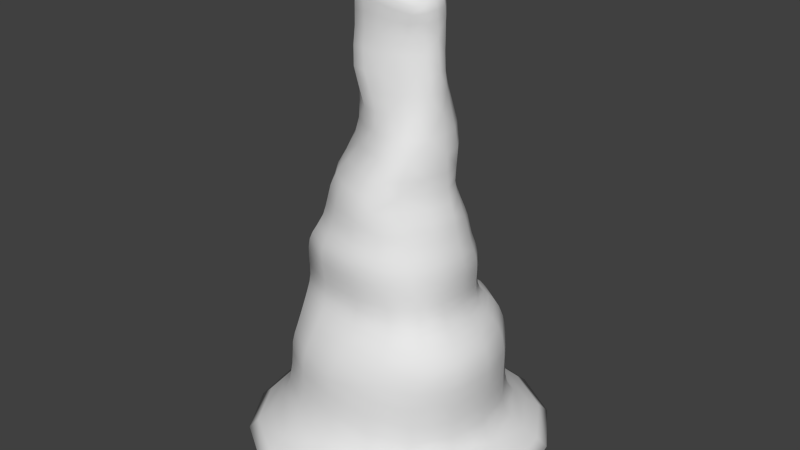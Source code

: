 # Source: Stalag1.blend  (saved by Blender 2.71.0; exported with 4.5.12 LTS)
import bpy
from mathutils import Matrix  # noqa: F401  (used for matrix-valued properties, if any)

bpy.ops.wm.read_factory_settings(use_empty=True)
scene = bpy.context.scene
scene.name = 'Scene'

# ---- collections
col_collection_1 = bpy.data.collections.new('Collection 1'); scene.collection.children.link(col_collection_1)

# ---- world
world_world = bpy.data.worlds.new('World'); scene.world = world_world
world_world.color = (0.05088, 0.05088, 0.05088)
world_world.use_sun_shadow = False
world_world.sun_shadow_jitter_overblur = 0.0
world_world.cycles.sampling_method = 'MANUAL'
world_world.cycles.sample_map_resolution = 256

# ---- meshes
me_cube_002 = bpy.data.meshes.new('Cube.002')
me_cube_002.from_pydata([(0.4641, 0.185, -0.4345), (0.5047, -0.1908, -0.4329), (0.5172, -0.2058, -0.5715), (0.4941, 0.2001, -0.5715), (0.7148, -0.3024, -1.102), (0.7148, 0.2966, -1.102), (0.5968, 0.2536, -1.013), (0.5968, -0.2593, -1.013), (0.246, -0.4413, -0.425), (-0.1786, -0.4413, -0.425), (-0.1994, -0.4764, -0.5222), (0.2297, -0.4764, -0.5393), (-0.3011, -0.7193, -1.102), (0.2979, -0.7193, -1.102), (0.2548, -0.6013, -1.004), (-0.2581, -0.6013, -0.9886), (-0.3818, -0.3831, -1.156), (-0.3818, 0.3774, -1.156), (0.3786, 0.3774, -1.156), (0.3786, -0.3831, -1.156), (-0.3438, -0.146, 0.08092), (-0.3356, 0.1403, 0.08092), (-0.3571, 0.1482, 0.01104), (-0.3789, -0.154, 0.01104), (-0.1406, -0.317, 0.1568), (0.1272, -0.3253, 0.1568), (0.1021, -0.318, 0.258), (-0.1329, -0.2967, 0.258), (-0.1447, 0.3301, 0.08092), (0.1415, 0.2906, 0.06472), (0.1495, 0.3094, -0.02473), (-0.1556, 0.3396, 0.01104), (0.3324, 0.1008, 0.06472), (0.3323, -0.146, 0.08092), (0.3537, -0.154, 0.01104), (0.351, 0.1181, -0.02473), (0.1415, -0.3368, 0.08092), (-0.153, -0.3368, 0.08092), (-0.1747, -0.3554, 0.01104), (0.1549, -0.3554, 0.01104), (0.3105, -0.141, 0.1568), (0.314, 0.08774, 0.1532), (0.2793, 0.07465, 0.258), (0.2731, -0.138, 0.258), (0.1308, 0.272, 0.1532), (-0.1398, 0.3195, 0.1568), (-0.1369, 0.3127, 0.258), (0.1069, 0.255, 0.258), (-0.324, 0.1353, 0.1568), (-0.3248, -0.1328, 0.1568), (-0.3146, -0.1167, 0.258), (-0.3172, 0.1324, 0.258), (-0.1713, -0.3518, -0.1812), (0.21, -0.3518, -0.1812), (0.1817, -0.3592, -0.07738), (-0.182, -0.3592, -0.07738), (0.3784, -0.1524, -0.1812), (0.3473, 0.1467, -0.224), (0.3547, 0.1412, -0.1239), (0.37, -0.1556, -0.07738), (0.1479, 0.3115, -0.224), (-0.1845, 0.3115, -0.1812), (-0.1707, 0.3258, -0.07738), (0.1511, 0.3172, -0.1239), (-0.3839, 0.1467, -0.1812), (-0.4018, -0.1524, -0.1812), (-0.4009, -0.1556, -0.07738), (-0.3743, 0.1498, -0.07738), (-0.1672, -0.3982, -0.3427), (0.2439, -0.3982, -0.3427), (0.2291, -0.3627, -0.2697), (-0.1648, -0.3627, -0.2697), (0.4504, -0.1723, -0.343), (0.4068, 0.1666, -0.3576), (0.361, 0.1514, -0.302), (0.4005, -0.1571, -0.2697), (0.1678, 0.3861, -0.3576), (-0.1924, 0.3861, -0.343), (-0.192, 0.3286, -0.2697), (0.1526, 0.3286, -0.302), (-0.4183, 0.1666, -0.343), (-0.4256, -0.1723, -0.343), (-0.4074, -0.1571, -0.2697), (-0.3976, 0.1514, -0.2697), (-0.4882, -0.2114, -0.6439), (-0.4848, 0.2057, -0.6439), (-0.5066, 0.2136, -0.8002), (-0.5068, -0.2194, -0.8002), (-0.2067, 0.4937, -0.6702), (0.2069, 0.4937, -0.7295), (0.2149, 0.5023, -0.8837), (-0.2179, 0.5023, -0.8259), (0.4902, 0.2057, -0.7626), (0.4953, -0.2114, -0.7626), (0.5035, -0.2194, -0.9159), (0.5035, 0.2136, -0.9159), (0.2121, -0.4895, -0.7083), (-0.2102, -0.4895, -0.649), (-0.2181, -0.508, -0.8198), (0.2149, -0.508, -0.8775), (0.2979, 0.7136, -1.102), (-0.3011, 0.7136, -1.102), (-0.2581, 0.5955, -0.9886), (0.2548, 0.5955, -1.004), (-0.1902, 0.4613, -0.4329), (0.1863, 0.4613, -0.4345), (0.2013, 0.5003, -0.5619), (-0.1968, 0.5003, -0.5448), (-0.718, 0.2966, -1.102), (-0.718, -0.3024, -1.102), (-0.6, -0.2593, -0.9817), (-0.6, 0.2536, -0.9817), (-0.4484, -0.1908, -0.4329), (-0.4407, 0.185, -0.4329), (-0.4675, 0.2001, -0.5373), (-0.4752, -0.2058, -0.5373), (0.1086, 0.1094, 1.214), (0.06137, 0.01178, 1.213), (-0.06459, 0.009687, 1.246), (-0.1118, -0.0991, 1.248), (0.1086, -0.08528, 1.196), (-0.1118, 0.1073, 1.247), (-0.07176, -0.2408, 0.3985), (0.1155, -0.2736, 0.3985), (0.1381, -0.1828, 0.5725), (-0.005697, -0.1779, 0.5725), (-0.04007, -0.1634, 0.7545), (0.1099, -0.128, 0.7545), (0.06387, -0.1219, 0.9328), (-0.09117, -0.147, 0.9328), (-0.08917, -0.1402, 1.096), (0.05912, -0.1208, 1.078), (0.07383, -0.1265, 1.172), (-0.07705, -0.1503, 1.203), (0.2529, -0.1246, 0.3985), (0.2573, 0.08888, 0.3985), (0.2391, 0.0961, 0.5725), (0.2376, -0.08611, 0.5725), (0.2099, -0.04953, 0.7545), (0.2097, 0.07313, 0.7545), (0.1952, 0.06923, 0.9328), (0.1793, -0.04399, 0.9328), (0.1702, -0.04689, 1.073), (0.1861, 0.0809, 1.074), (0.1744, 0.07616, 1.165), (0.1744, -0.04858, 1.15), (0.1005, 0.253, 0.3985), (-0.1247, 0.2844, 0.3985), (-0.1049, 0.2382, 0.5725), (0.1017, 0.233, 0.5725), (0.08896, 0.1879, 0.7545), (-0.09218, 0.2071, 0.7545), (-0.07481, 0.1992, 0.9328), (0.0789, 0.1795, 0.9328), (0.07502, 0.1891, 1.068), (-0.07093, 0.1915, 1.084), (-0.07705, 0.1732, 1.191), (0.07383, 0.1732, 1.175), (-0.2888, 0.1202, 0.3985), (-0.2552, -0.09184, 0.3985), (-0.1812, -0.08205, 0.5725), (-0.2426, 0.1005, 0.5725), (-0.2128, 0.0877, 0.7545), (-0.1815, -0.08961, 0.7545), (-0.2083, -0.0737, 0.9328), (-0.1911, 0.08432, 0.9328), (-0.182, 0.08045, 1.096), (-0.2003, -0.06924, 1.096), (-0.1776, -0.07601, 1.212), (-0.1776, 0.07257, 1.212), (0.5192, -0.002873, -0.4333), (0.5195, -0.1991, -0.494), (0.5447, -0.002873, -0.5715), (0.4855, 0.1934, -0.4944), (0.7735, -0.002873, -1.106), (0.6633, 0.2802, -1.06), (0.6395, -0.002873, -1.013), (0.6633, -0.2859, -1.06), (0.03528, -0.4726, -0.421), (-0.1886, -0.4607, -0.4721), (0.01197, -0.5103, -0.5189), (0.2399, -0.4607, -0.4764), (-0.001611, -0.778, -1.106), (0.2815, -0.6678, -1.058), (-0.001611, -0.644, -0.9959), (-0.2847, -0.6678, -1.054), (-0.4166, -0.002873, -1.163), (-0.001611, 0.4121, -1.163), (0.4133, -0.002873, -1.163), (-0.001611, -0.4178, -1.163), (-0.3615, -0.002873, 0.08092), (-0.3461, 0.1445, 0.04677), (-0.3863, -0.002873, 0.01104), (-0.361, -0.1502, 0.04677), (-0.004138, -0.3462, 0.1568), (0.116, -0.3228, 0.2034), (-0.007175, -0.335, 0.258), (-0.138, -0.3072, 0.2034), (-0.001611, 0.3436, 0.07687), (0.1457, 0.2981, 0.02123), (-0.002342, 0.3522, 0.002101), (-0.1497, 0.3371, 0.04677), (0.3562, -0.01273, 0.07687), (0.3428, -0.1502, 0.04677), (0.3768, -0.01042, 0.002101), (0.3422, 0.1055, 0.02123), (-0.00367, -0.3607, 0.08092), (-0.1639, -0.3466, 0.04677), (-0.003028, -0.3806, 0.01104), (0.1471, -0.3466, 0.04677), (0.3385, -0.01476, 0.1559), (0.3013, 0.07827, 0.2025), (0.3096, -0.01728, 0.258), (0.2953, -0.14, 0.2034), (-0.003062, 0.3307, 0.1559), (-0.1388, 0.3172, 0.2034), (-0.0083, 0.3208, 0.258), (0.1216, 0.2612, 0.2025), (-0.3472, -0.000818, 0.1568), (-0.3212, -0.1244, 0.2034), (-0.3391, 0.002475, 0.258), (-0.3217, 0.1343, 0.2034), (0.03993, -0.3767, -0.1812), (0.1976, -0.355, -0.1293), (0.0144, -0.3846, -0.07738), (-0.1776, -0.355, -0.1293), (0.38, -0.002873, -0.1919), (0.3506, 0.1459, -0.1749), (0.384, -0.005019, -0.08901), (0.3747, -0.1538, -0.1293), (-0.009956, 0.3191, -0.1919), (-0.1785, 0.3152, -0.1293), (-0.005716, 0.3353, -0.08901), (0.1493, 0.313, -0.1749), (-0.3966, -0.002873, -0.1812), (-0.4029, -0.1538, -0.1293), (-0.3982, -0.002873, -0.07738), (-0.3797, 0.1481, -0.1293), (0.0509, -0.4264, -0.3426), (0.237, -0.3785, -0.3062), (0.05228, -0.3884, -0.2697), (-0.1657, -0.3785, -0.3062), (0.4525, -0.002873, -0.3467), (0.3807, 0.1581, -0.3309), (0.3979, -0.002873, -0.2778), (0.4225, -0.1638, -0.3063), (-0.006954, 0.4112, -0.3467), (-0.1932, 0.3516, -0.3063), (-0.01064, 0.3401, -0.2778), (0.1594, 0.3516, -0.3309), (-0.4377, -0.002873, -0.343), (-0.4162, -0.1638, -0.3063), (-0.4077, -0.002873, -0.2697), (-0.4078, 0.1581, -0.3063), (-0.5221, -0.002873, -0.6439), (-0.4914, 0.2075, -0.7106), (-0.5428, -0.002873, -0.8002), (-0.4925, -0.2132, -0.7106), (-0.0007505, 0.5334, -0.6982), (0.2088, 0.4905, -0.8138), (-0.001566, 0.5384, -0.8531), (-0.2109, 0.4905, -0.7423), (0.5288, -0.002873, -0.7626), (0.4918, -0.2132, -0.8537), (0.5396, -0.002873, -0.916), (0.4906, 0.2075, -0.8537), (-0.0003273, -0.5243, -0.6664), (-0.212, -0.4937, -0.7294), (-0.001611, -0.5441, -0.8439), (0.21, -0.4937, -0.8009), (-0.001611, 0.7723, -1.106), (-0.2847, 0.662, -1.054), (-0.001611, 0.6383, -0.9959), (0.2815, 0.662, -1.058), (-0.001776, 0.5055, -0.4333), (0.1946, 0.4885, -0.492), (0.0003221, 0.5489, -0.5529), (-0.1916, 0.4885, -0.4874), (-0.7768, -0.002873, -1.106), (-0.6665, -0.2859, -1.052), (-0.6428, -0.002873, -0.9816), (-0.6665, 0.2802, -1.052), (-0.4736, -0.002873, -0.4329), (-0.4532, 0.1934, -0.4855), (-0.5071, -0.002873, -0.5373), (-0.4616, -0.1991, -0.4855), (-0.09214, -0.0616, 1.25), (-0.001611, 0.01335, 1.232), (0.02945, -0.279, 0.3985), (0.1355, -0.2317, 0.4829), (0.07019, -0.1874, 0.5725), (-0.02781, -0.2026, 0.4829), (0.03745, -0.1481, 0.7545), (0.0874, -0.1252, 0.8439), (-0.006755, -0.1419, 0.9328), (-0.07563, -0.1611, 0.8439), (-0.008318, -0.1377, 1.091), (0.07245, -0.1235, 1.13), (-0.001611, -0.145, 1.195), (-0.08237, -0.1494, 1.16), (0.2835, -0.01037, 0.3985), (0.2551, 0.09815, 0.4829), (0.2558, 0.001988, 0.5725), (0.2519, -0.1095, 0.4829), (0.2249, 0.009118, 0.7545), (0.2028, 0.06452, 0.8439), (0.2091, 0.009482, 0.9328), (0.1989, -0.04363, 0.8439), (0.1994, 0.00997, 1.079), (0.1827, 0.07987, 1.124), (0.187, 0.009052, 1.158), (0.1787, -0.04702, 1.118), (-0.006849, 0.297, 0.3985), (-0.1149, 0.2614, 0.4829), (-0.001611, 0.2541, 0.5725), (0.1064, 0.2489, 0.4829), (-0.001611, 0.2167, 0.7545), (-0.08644, 0.2012, 0.8439), (0.000217, 0.2082, 0.9328), (0.08505, 0.1742, 0.8439), (0.000217, 0.2048, 1.074), (-0.07781, 0.1831, 1.142), (-0.001611, 0.1857, 1.18), (0.07642, 0.1825, 1.118), (-0.3009, 0.005659, 0.3985), (-0.2111, -0.0806, 0.4829), (-0.2444, 0.003166, 0.5725), (-0.2658, 0.1104, 0.4829), (-0.22, -0.001913, 0.7545), (-0.1997, -0.08551, 0.8439), (-0.2169, 0.001219, 0.9328), (-0.2042, 0.08546, 0.8439), (-0.2075, 0.001366, 1.096), (-0.1886, -0.07653, 1.162), (-0.1902, -0.002297, 1.216), (-0.1841, 0.07683, 1.162), (-0.3538, -0.3473, -0.4309), (-0.3724, -0.375, -0.5335), (-0.4362, -0.1816, -0.3839), (-0.4292, 0.1758, -0.3839), (0.412, -0.375, -0.5634), (0.4153, -0.3473, -0.4309), (-0.656, 0.3225, -1.135), (-0.656, -0.3282, -1.135), (-0.191, 0.4251, -0.3839), (0.1771, 0.4251, -0.3896), (0.5518, -0.5563, -1.098), (0.4686, -0.473, -1.011), (0.3237, 0.6515, -1.135), (-0.3269, 0.6515, -1.135), (0.4359, 0.1758, -0.3896), (0.4794, -0.1816, -0.3839), (-0.4718, -0.473, -0.9834), (-0.5551, -0.5563, -1.098), (0.6528, -0.3282, -1.135), (0.6528, 0.3225, -1.135), (0.2476, -0.4199, -0.3816), (-0.1709, -0.4199, -0.3816), (-0.3269, -0.6573, -1.135), (0.3237, -0.6573, -1.135), (-0.3306, -0.1405, 0.1166), (-0.3275, 0.1368, 0.1166), (-0.1413, 0.3228, 0.1166), (0.1366, 0.2832, 0.108), (0.3226, 0.0972, 0.108), (0.3217, -0.1426, 0.1166), (0.1357, -0.3288, 0.1166), (-0.1443, -0.3268, 0.1166), (-0.283, 0.2716, 0.01104), (-0.264, 0.2593, 0.08092), (0.2754, 0.2264, -0.04261), (0.2608, 0.2001, 0.05662), (-0.2763, -0.2653, 0.08092), (-0.3151, -0.2799, 0.01104), (0.2802, -0.2799, 0.01104), (0.2608, -0.2653, 0.08092), (-0.2957, -0.1069, 0.3225), (-0.3074, 0.1282, 0.3225), (-0.1327, 0.3029, 0.3225), (0.09655, 0.2526, 0.3225), (0.2605, 0.07785, 0.3225), (0.2551, -0.1334, 0.3225), (0.09773, -0.3039, 0.3225), (-0.1145, -0.2773, 0.3225), (-0.2454, -0.2187, 0.258), (-0.2561, -0.2439, 0.1568), (0.2375, -0.2562, 0.1568), (0.1953, -0.2506, 0.258), (0.2427, 0.1791, 0.1513), (0.2042, 0.1585, 0.258), (-0.2549, 0.2504, 0.1568), (-0.2496, 0.2451, 0.258), (-0.08952, -0.1456, 0.5725), (-0.172, -0.1736, 0.3985), (-0.4018, -0.153, -0.2293), (-0.3891, 0.1472, -0.2293), (-0.189, 0.3157, -0.2293), (0.1485, 0.3157, -0.2675), (0.3493, 0.1472, -0.2675), (0.3855, -0.153, -0.2293), (0.2202, -0.3531, -0.2293), (-0.1661, -0.3531, -0.2293), (-0.3935, -0.1562, -0.02932), (-0.367, 0.1504, -0.02932), (-0.1627, 0.3363, -0.02932), (0.1517, 0.318, -0.07311), (0.3561, 0.1321, -0.07311), (0.3633, -0.1562, -0.02932), (0.1661, -0.3605, -0.02932), (-0.1819, -0.3605, -0.02932), (-0.3422, -0.2828, -0.07738), (-0.3449, -0.277, -0.1812), (0.3269, -0.277, -0.1812), (0.3051, -0.2828, -0.07738), (0.2726, 0.2627, -0.2453), (0.2783, 0.2573, -0.1472), (-0.3258, 0.2627, -0.1812), (-0.3062, 0.2702, -0.07738), (-0.3441, -0.2856, -0.2697), (-0.3471, -0.3135, -0.343), (0.3858, -0.3135, -0.343), (0.3504, -0.2856, -0.2697), (0.3123, 0.3062, -0.3648), (0.2818, 0.2728, -0.3182), (-0.3443, 0.3062, -0.343), (-0.3386, 0.2728, -0.2697), (-0.3985, -0.3998, -0.8051), (-0.384, -0.3852, -0.6452), (-0.4854, -0.2102, -0.5896), (-0.4793, 0.2044, -0.5896), (-0.3788, 0.382, -0.6505), (-0.3982, 0.394, -0.8067), (-0.5397, 0.2277, -0.8961), (-0.5397, -0.2335, -0.8961), (-0.2029, 0.5007, -0.6057), (0.2057, 0.5007, -0.6419), (0.382, 0.382, -0.7543), (0.3953, 0.394, -0.9078), (0.229, 0.5352, -0.9451), (-0.2322, 0.5352, -0.9112), (0.4941, 0.2044, -0.662), (0.5063, -0.2102, -0.662), (0.3897, -0.3852, -0.749), (0.3953, -0.3998, -0.9063), (0.5365, -0.2335, -0.9641), (0.5365, 0.2277, -0.9641), (0.2192, -0.4866, -0.6158), (-0.2076, -0.4866, -0.5796), (-0.2322, -0.541, -0.9097), (0.229, -0.541, -0.9436), (0.5518, 0.5506, -1.098), (0.4686, 0.4673, -1.011), (0.376, 0.3766, -0.5691), (0.3497, 0.348, -0.4353), (-0.5551, 0.5506, -1.098), (-0.4718, 0.4673, -0.9834), (-0.3621, 0.3766, -0.5392), (-0.3471, 0.348, -0.4329), (0.08892, -0.05606, 1.204), (0.08892, 0.07767, 1.208), (-0.09214, 0.07506, 1.249), (-0.1607, -0.1202, 1.096), (-0.1399, -0.1312, 1.206), (-0.1155, -0.1514, 0.7545), (-0.1661, -0.1274, 0.9328), (0.1949, -0.1528, 0.5725), (0.1891, -0.2227, 0.3985), (0.1246, -0.08863, 0.9328), (0.1699, -0.09713, 0.7545), (0.1367, -0.0945, 1.152), (0.1173, -0.09028, 1.068), (0.1877, 0.1789, 0.5725), (0.1908, 0.1758, 0.3985), (0.1482, 0.1283, 0.9328), (0.1644, 0.1352, 0.7545), (0.1367, 0.1363, 1.171), (0.1411, 0.1469, 1.068), (-0.191, 0.1866, 0.5725), (-0.2273, 0.2228, 0.3985), (-0.1405, 0.1566, 0.9328), (-0.1676, 0.1628, 0.7545), (-0.1399, 0.1354, 1.203), (-0.1334, 0.1499, 1.093), (0.128, -0.143, 0.6641), (-0.008694, -0.1653, 0.6641), (0.05066, -0.1198, 1.013), (-0.09344, -0.1353, 1.018), (0.08023, -0.1178, 1.197), (-0.08345, -0.136, 1.231), (0.2203, 0.0865, 0.6641), (0.2202, -0.06319, 0.6641), (0.1889, 0.07784, 1.012), (0.165, -0.04646, 1.012), (0.1526, 0.08196, 1.197), (0.1526, -0.05889, 1.175), (-0.09677, 0.2188, 0.6641), (0.09355, 0.2107, 0.6641), (-0.06655, 0.1973, 1.015), (0.0743, 0.1893, 1.011), (-0.08345, 0.1513, 1.228), (0.08023, 0.1519, 1.215), (-0.17, -0.08784, 0.6641), (-0.2235, 0.09229, 0.6641), (-0.2082, -0.06475, 1.018), (-0.1811, 0.08306, 1.018), (-0.1558, -0.07957, 1.242), (-0.1558, 0.07897, 1.242), (0.5414, -0.002873, -0.4941), (0.7127, -0.002873, -1.061), (0.02331, -0.4934, -0.4665), (-0.001611, -0.7171, -1.056), (-0.001611, -0.002873, -1.17), (-0.374, -0.002873, 0.04677), (-0.005957, -0.3417, 0.2034), (-0.001794, 0.35, 0.04038), (0.3669, -0.01262, 0.04038), (-0.004336, -0.3712, 0.04677), (0.328, -0.01687, 0.2032), (-0.005098, 0.326, 0.2032), (-0.3444, 0.001032, 0.2034), (0.02835, -0.3802, -0.1293), (0.3818, -0.003409, -0.1407), (-0.008097, 0.3227, -0.1407), (-0.3977, -0.002873, -0.1293), (0.05291, -0.4053, -0.3061), (0.4213, -0.002873, -0.3124), (-0.009265, 0.3679, -0.3124), (-0.4214, -0.002873, -0.3063), (-0.5273, -0.002873, -0.7106), (-0.00134, 0.5268, -0.776), (0.5266, -0.002873, -0.8537), (-0.00129, -0.5288, -0.7566), (-0.001611, 0.7114, -1.056), (-5.174e-05, 0.538, -0.4895), (-0.7159, -0.002873, -1.053), (-0.4911, -0.002873, -0.4855), (0.05841, -0.232, 0.4829), (0.00843, -0.1486, 0.8439), (-0.003288, -0.1425, 1.152), (0.2747, -0.004042, 0.4829), (0.2174, 0.009833, 0.8439), (0.1958, 0.01043, 1.127), (-0.00292, 0.2771, 0.4829), (-0.001154, 0.2082, 0.8439), (-0.001154, 0.1962, 1.127), (-0.271, 0.006009, 0.4829), (-0.2195, -0.001449, 0.8439), (-0.2003, -0.001362, 1.163), (-0.3617, -0.3626, -0.4821), (-0.4554, -0.002873, -0.3839), (0.4192, -0.3626, -0.4896), (-0.7141, -0.002873, -1.142), (-0.00427, 0.4603, -0.3853), (0.5184, -0.5229, -1.058), (-0.001611, 0.7096, -1.142), (0.4868, -0.002873, -0.3853), (-0.5217, -0.5229, -1.051), (0.7109, -0.002873, -1.142), (0.04533, -0.4496, -0.3804), (-0.001611, -0.7154, -1.142), (-0.3516, -0.002359, 0.1166), (-0.001974, 0.3361, 0.1144), (0.3463, -0.01278, 0.1144), (-0.002961, -0.3516, 0.1166), (-0.2728, 0.2663, 0.04677), (0.2685, 0.2078, 0.008455), (-0.295, -0.273, 0.04677), (0.2697, -0.273, 0.04677), (-0.3263, 0.00389, 0.3225), (-0.00983, 0.3122, 0.3225), (0.292, -0.01533, 0.3225), (0.001523, -0.3171, 0.3225), (-0.2523, -0.2309, 0.2034), (0.2193, -0.2543, 0.2034), (0.2281, 0.1646, 0.202), (-0.2531, 0.2486, 0.2034), (-0.119, -0.15, 0.4829), (-0.3987, -0.002873, -0.2293), (-0.01093, 0.3248, -0.2389), (0.3837, -0.002873, -0.2389), (0.04822, -0.3782, -0.2293), (-0.3953, -0.002873, -0.02932), (-0.003551, 0.348, -0.04026), (0.3834, -0.007441, -0.04026), (0.002476, -0.3861, -0.02932), (-0.346, -0.2796, -0.1293), (0.3173, -0.2796, -0.1293), (0.2751, 0.2621, -0.1977), (-0.3172, 0.2653, -0.1293), (-0.3463, -0.298, -0.3062), (0.3668, -0.298, -0.3062), (0.2952, 0.287, -0.3432), (-0.3426, 0.287, -0.3063), (-0.3873, -0.3886, -0.7153), (-0.5184, -0.002873, -0.5896), (-0.3857, 0.3834, -0.7185), (-0.5781, -0.002873, -0.896), (-9.656e-05, 0.5451, -0.6227), (0.3844, 0.3834, -0.8437), (-0.0016, 0.5737, -0.9272), (0.5377, -0.002873, -0.662), (0.3863, -0.3886, -0.8405), (0.5749, -0.002873, -0.9642), (0.00339, -0.5212, -0.5836), (-0.001611, -0.5794, -0.9249), (0.5184, 0.5172, -1.058), (0.3655, 0.3653, -0.494), (-0.5217, 0.5172, -1.051), (-0.352, 0.3653, -0.486), (-0.1493, -0.1316, 1.161), (-0.1499, -0.1457, 0.8439), (0.2009, -0.1936, 0.4829), (0.1535, -0.09046, 0.8439), (0.136, -0.09186, 1.113), (0.1976, 0.1861, 0.4829), (0.1578, 0.1196, 0.8439), (0.142, 0.1432, 1.117), (-0.2092, 0.2048, 0.4829), (-0.1583, 0.1586, 0.8439), (-0.1425, 0.1433, 1.156), (0.0636, -0.1559, 0.6641), (-0.01128, -0.1358, 1.017), (-0.001611, -0.1207, 1.228), (0.2361, 0.006712, 0.6641), (0.2022, 0.009163, 1.014), (0.157, 0.007416, 1.181), (-0.001611, 0.2325, 0.6641), (0.001131, 0.2095, 1.012), (-0.001611, 0.1496, 1.227), (-0.2259, -0.0003238, 0.6641), (-0.2127, 0.003141, 1.018), (-0.1603, -3.977e-05, 1.253), (-0.5279, -0.5292, -1.124), (-0.5279, 0.5234, -1.124), (0.5247, 0.5234, -1.124), (0.5247, -0.5292, -1.124), (-0.3489, -0.3305, -0.3833), (-0.3452, 0.3275, -0.3839), (0.3311, 0.3275, -0.3924), (0.4032, -0.3305, -0.3833), (-0.2623, -0.2559, 0.1166), (-0.2577, 0.2532, 0.1166), (0.2522, 0.1937, 0.1037), (0.2509, -0.259, 0.1166), (-0.2227, -0.2015, 0.3225), (-0.2419, 0.2374, 0.3225), (0.1866, 0.1619, 0.3225), (0.1802, -0.2413, 0.3225), (-0.3428, -0.2781, -0.2293), (-0.3327, 0.2644, -0.2293), (0.2738, 0.2644, -0.2866), (0.3369, -0.2781, -0.2293), (-0.3322, -0.2839, -0.02932), (-0.2943, 0.2735, -0.02932), (0.2794, 0.2461, -0.095), (0.2921, -0.2839, -0.02932), (-0.4244, -0.4257, -0.8996), (-0.4243, 0.4199, -0.8999), (0.4212, 0.4199, -0.9593), (0.4212, -0.4257, -0.9589), (-0.3814, -0.383, -0.5871), (-0.3726, 0.3822, -0.5936), (0.3815, 0.3822, -0.657), (0.4001, -0.383, -0.6505), (-0.1278, -0.1179, 1.228), (-0.1683, -0.1133, 1.018), (-0.08714, -0.1497, 0.6641), (0.1812, -0.1156, 0.6641), (0.1052, -0.08934, 1.011), (0.1246, -0.09158, 1.175), (0.1728, 0.1599, 0.6641), (0.1409, 0.1433, 1.011), (0.1246, 0.1247, 1.197), (-0.176, 0.1715, 0.6641), (-0.1277, 0.1546, 1.017), (-0.1278, 0.1233, 1.227)], [], [(0, 170, 507, 173), (0, 173, 606, 453), (0, 453, 638, 350), (0, 350, 555, 170), (1, 171, 507, 170), (1, 170, 555, 351), (1, 351, 639, 341), (1, 341, 550, 171), (2, 172, 507, 171), (2, 171, 550, 340), (2, 340, 663, 441), (2, 441, 600, 172), (3, 173, 507, 172), (3, 172, 600, 440), (3, 440, 662, 452), (3, 452, 606, 173), (4, 174, 508, 177), (4, 177, 553, 346), (4, 346, 635, 354), (4, 354, 557, 174), (5, 175, 508, 174), (5, 174, 557, 355), (5, 355, 634, 450), (5, 450, 605, 175), (6, 176, 508, 175), (6, 175, 605, 451), (6, 451, 658, 445), (6, 445, 602, 176), (7, 177, 508, 176), (7, 176, 602, 444), (7, 444, 659, 347), (7, 347, 553, 177), (8, 178, 509, 181), (8, 181, 550, 341), (8, 341, 639, 356), (8, 356, 558, 178), (9, 179, 509, 178), (9, 178, 558, 357), (9, 357, 636, 336), (9, 336, 548, 179), (10, 180, 509, 179), (10, 179, 548, 337), (10, 337, 660, 447), (10, 447, 603, 180), (11, 181, 509, 180), (11, 180, 603, 446), (11, 446, 663, 340), (11, 340, 550, 181), (12, 182, 510, 185), (12, 185, 556, 353), (12, 353, 632, 358), (12, 358, 559, 182), (13, 183, 510, 182), (13, 182, 559, 359), (13, 359, 635, 346), (13, 346, 553, 183), (14, 184, 510, 183), (14, 183, 553, 347), (14, 347, 659, 449), (14, 449, 604, 184), (15, 185, 510, 184), (15, 184, 604, 448), (15, 448, 656, 352), (15, 352, 556, 185), (16, 186, 511, 189), (16, 189, 559, 358), (16, 358, 632, 343), (16, 343, 551, 186), (17, 187, 511, 186), (17, 186, 551, 342), (17, 342, 633, 349), (17, 349, 554, 187), (18, 188, 511, 187), (18, 187, 554, 348), (18, 348, 634, 355), (18, 355, 557, 188), (19, 189, 511, 188), (19, 188, 557, 354), (19, 354, 635, 359), (19, 359, 559, 189), (20, 190, 512, 193), (20, 193, 566, 372), (20, 372, 640, 360), (20, 360, 560, 190), (21, 191, 512, 190), (21, 190, 560, 361), (21, 361, 641, 369), (21, 369, 564, 191), (22, 192, 512, 191), (22, 191, 564, 368), (22, 368, 653, 403), (22, 403, 581, 192), (23, 193, 512, 192), (23, 192, 581, 402), (23, 402, 652, 373), (23, 373, 566, 193), (24, 194, 513, 197), (24, 197, 572, 385), (24, 385, 640, 367), (24, 367, 563, 194), (25, 195, 513, 194), (25, 194, 563, 366), (25, 366, 643, 386), (25, 386, 573, 195), (26, 196, 513, 195), (26, 195, 573, 387), (26, 387, 647, 382), (26, 382, 571, 196), (27, 197, 513, 196), (27, 196, 571, 383), (27, 383, 644, 384), (27, 384, 572, 197), (28, 198, 514, 201), (28, 201, 564, 369), (28, 369, 641, 362), (28, 362, 561, 198), (29, 199, 514, 198), (29, 198, 561, 363), (29, 363, 642, 371), (29, 371, 565, 199), (30, 200, 514, 199), (30, 199, 565, 370), (30, 370, 654, 405), (30, 405, 582, 200), (31, 201, 514, 200), (31, 200, 582, 404), (31, 404, 653, 368), (31, 368, 564, 201), (32, 202, 515, 205), (32, 205, 565, 371), (32, 371, 642, 364), (32, 364, 562, 202), (33, 203, 515, 202), (33, 202, 562, 365), (33, 365, 643, 375), (33, 375, 567, 203), (34, 204, 515, 203), (34, 203, 567, 374), (34, 374, 655, 407), (34, 407, 583, 204), (35, 205, 515, 204), (35, 204, 583, 406), (35, 406, 654, 370), (35, 370, 565, 205), (36, 206, 516, 209), (36, 209, 567, 375), (36, 375, 643, 366), (36, 366, 563, 206), (37, 207, 516, 206), (37, 206, 563, 367), (37, 367, 640, 372), (37, 372, 566, 207), (38, 208, 516, 207), (38, 207, 566, 373), (38, 373, 652, 409), (38, 409, 584, 208), (39, 209, 516, 208), (39, 208, 584, 408), (39, 408, 655, 374), (39, 374, 567, 209), (40, 210, 517, 213), (40, 213, 573, 386), (40, 386, 643, 365), (40, 365, 562, 210), (41, 211, 517, 210), (41, 210, 562, 364), (41, 364, 642, 388), (41, 388, 574, 211), (42, 212, 517, 211), (42, 211, 574, 389), (42, 389, 646, 380), (42, 380, 570, 212), (43, 213, 517, 212), (43, 212, 570, 381), (43, 381, 647, 387), (43, 387, 573, 213), (44, 214, 518, 217), (44, 217, 574, 388), (44, 388, 642, 363), (44, 363, 561, 214), (45, 215, 518, 214), (45, 214, 561, 362), (45, 362, 641, 390), (45, 390, 575, 215), (46, 216, 518, 215), (46, 215, 575, 391), (46, 391, 645, 378), (46, 378, 569, 216), (47, 217, 518, 216), (47, 216, 569, 379), (47, 379, 646, 389), (47, 389, 574, 217), (48, 218, 519, 221), (48, 221, 575, 390), (48, 390, 641, 361), (48, 361, 560, 218), (49, 219, 519, 218), (49, 218, 560, 360), (49, 360, 640, 385), (49, 385, 572, 219), (50, 220, 519, 219), (50, 219, 572, 384), (50, 384, 644, 376), (50, 376, 568, 220), (51, 221, 519, 220), (51, 220, 568, 377), (51, 377, 645, 391), (51, 391, 575, 221), (52, 222, 520, 225), (52, 225, 585, 411), (52, 411, 648, 401), (52, 401, 580, 222), (53, 223, 520, 222), (53, 222, 580, 400), (53, 400, 651, 412), (53, 412, 586, 223), (54, 224, 520, 223), (54, 223, 586, 413), (54, 413, 655, 408), (54, 408, 584, 224), (55, 225, 520, 224), (55, 224, 584, 409), (55, 409, 652, 410), (55, 410, 585, 225), (56, 226, 521, 229), (56, 229, 586, 412), (56, 412, 651, 399), (56, 399, 579, 226), (57, 227, 521, 226), (57, 226, 579, 398), (57, 398, 650, 414), (57, 414, 587, 227), (58, 228, 521, 227), (58, 227, 587, 415), (58, 415, 654, 406), (58, 406, 583, 228), (59, 229, 521, 228), (59, 228, 583, 407), (59, 407, 655, 413), (59, 413, 586, 229), (60, 230, 522, 233), (60, 233, 587, 414), (60, 414, 650, 397), (60, 397, 578, 230), (61, 231, 522, 230), (61, 230, 578, 396), (61, 396, 649, 416), (61, 416, 588, 231), (62, 232, 522, 231), (62, 231, 588, 417), (62, 417, 653, 404), (62, 404, 582, 232), (63, 233, 522, 232), (63, 232, 582, 405), (63, 405, 654, 415), (63, 415, 587, 233), (64, 234, 523, 237), (64, 237, 588, 416), (64, 416, 649, 395), (64, 395, 577, 234), (65, 235, 523, 234), (65, 234, 577, 394), (65, 394, 648, 411), (65, 411, 585, 235), (66, 236, 523, 235), (66, 235, 585, 410), (66, 410, 652, 402), (66, 402, 581, 236), (67, 237, 523, 236), (67, 236, 581, 403), (67, 403, 653, 417), (67, 417, 588, 237), (68, 238, 524, 241), (68, 241, 589, 419), (68, 419, 636, 357), (68, 357, 558, 238), (69, 239, 524, 238), (69, 238, 558, 356), (69, 356, 639, 420), (69, 420, 590, 239), (70, 240, 524, 239), (70, 239, 590, 421), (70, 421, 651, 400), (70, 400, 580, 240), (71, 241, 524, 240), (71, 240, 580, 401), (71, 401, 648, 418), (71, 418, 589, 241), (72, 242, 525, 245), (72, 245, 590, 420), (72, 420, 639, 351), (72, 351, 555, 242), (73, 243, 525, 242), (73, 242, 555, 350), (73, 350, 638, 422), (73, 422, 591, 243), (74, 244, 525, 243), (74, 243, 591, 423), (74, 423, 650, 398), (74, 398, 579, 244), (75, 245, 525, 244), (75, 244, 579, 399), (75, 399, 651, 421), (75, 421, 590, 245), (76, 246, 526, 249), (76, 249, 591, 422), (76, 422, 638, 345), (76, 345, 552, 246), (77, 247, 526, 246), (77, 246, 552, 344), (77, 344, 637, 424), (77, 424, 592, 247), (78, 248, 526, 247), (78, 247, 592, 425), (78, 425, 649, 396), (78, 396, 578, 248), (79, 249, 526, 248), (79, 248, 578, 397), (79, 397, 650, 423), (79, 423, 591, 249), (80, 250, 527, 253), (80, 253, 592, 424), (80, 424, 637, 339), (80, 339, 549, 250), (81, 251, 527, 250), (81, 250, 549, 338), (81, 338, 636, 419), (81, 419, 589, 251), (82, 252, 527, 251), (82, 251, 589, 418), (82, 418, 648, 394), (82, 394, 577, 252), (83, 253, 527, 252), (83, 252, 577, 395), (83, 395, 649, 425), (83, 425, 592, 253), (84, 254, 528, 257), (84, 257, 593, 427), (84, 427, 660, 428), (84, 428, 594, 254), (85, 255, 528, 254), (85, 254, 594, 429), (85, 429, 661, 430), (85, 430, 595, 255), (86, 256, 528, 255), (86, 255, 595, 431), (86, 431, 657, 432), (86, 432, 596, 256), (87, 257, 528, 256), (87, 256, 596, 433), (87, 433, 656, 426), (87, 426, 593, 257), (88, 258, 529, 261), (88, 261, 595, 430), (88, 430, 661, 434), (88, 434, 597, 258), (89, 259, 529, 258), (89, 258, 597, 435), (89, 435, 662, 436), (89, 436, 598, 259), (90, 260, 529, 259), (90, 259, 598, 437), (90, 437, 658, 438), (90, 438, 599, 260), (91, 261, 529, 260), (91, 260, 599, 439), (91, 439, 657, 431), (91, 431, 595, 261), (92, 262, 530, 265), (92, 265, 598, 436), (92, 436, 662, 440), (92, 440, 600, 262), (93, 263, 530, 262), (93, 262, 600, 441), (93, 441, 663, 442), (93, 442, 601, 263), (94, 264, 530, 263), (94, 263, 601, 443), (94, 443, 659, 444), (94, 444, 602, 264), (95, 265, 530, 264), (95, 264, 602, 445), (95, 445, 658, 437), (95, 437, 598, 265), (96, 266, 531, 269), (96, 269, 601, 442), (96, 442, 663, 446), (96, 446, 603, 266), (97, 267, 531, 266), (97, 266, 603, 447), (97, 447, 660, 427), (97, 427, 593, 267), (98, 268, 531, 267), (98, 267, 593, 426), (98, 426, 656, 448), (98, 448, 604, 268), (99, 269, 531, 268), (99, 268, 604, 449), (99, 449, 659, 443), (99, 443, 601, 269), (100, 270, 532, 273), (100, 273, 605, 450), (100, 450, 634, 348), (100, 348, 554, 270), (101, 271, 532, 270), (101, 270, 554, 349), (101, 349, 633, 454), (101, 454, 607, 271), (102, 272, 532, 271), (102, 271, 607, 455), (102, 455, 657, 439), (102, 439, 599, 272), (103, 273, 532, 272), (103, 272, 599, 438), (103, 438, 658, 451), (103, 451, 605, 273), (104, 274, 533, 277), (104, 277, 608, 457), (104, 457, 637, 344), (104, 344, 552, 274), (105, 275, 533, 274), (105, 274, 552, 345), (105, 345, 638, 453), (105, 453, 606, 275), (106, 276, 533, 275), (106, 275, 606, 452), (106, 452, 662, 435), (106, 435, 597, 276), (107, 277, 533, 276), (107, 276, 597, 434), (107, 434, 661, 456), (107, 456, 608, 277), (108, 278, 534, 281), (108, 281, 607, 454), (108, 454, 633, 342), (108, 342, 551, 278), (109, 279, 534, 278), (109, 278, 551, 343), (109, 343, 632, 353), (109, 353, 556, 279), (110, 280, 534, 279), (110, 279, 556, 352), (110, 352, 656, 433), (110, 433, 596, 280), (111, 281, 534, 280), (111, 280, 596, 432), (111, 432, 657, 455), (111, 455, 607, 281), (112, 282, 535, 285), (112, 285, 548, 336), (112, 336, 636, 338), (112, 338, 549, 282), (113, 283, 535, 282), (113, 282, 549, 339), (113, 339, 637, 457), (113, 457, 608, 283), (114, 284, 535, 283), (114, 283, 608, 456), (114, 456, 661, 429), (114, 429, 594, 284), (115, 285, 535, 284), (115, 284, 594, 428), (115, 428, 660, 337), (115, 337, 548, 285), (116, 459, 625, 493), (116, 493, 672, 500), (116, 500, 628, 459), (117, 287, 622, 458), (117, 458, 625, 459), (117, 459, 628, 287), (118, 460, 631, 286), (118, 286, 622, 287), (118, 287, 628, 460), (119, 505, 664, 488), (119, 488, 622, 286), (119, 286, 631, 505), (120, 458, 622, 487), (120, 487, 669, 494), (120, 494, 625, 458), (121, 499, 675, 506), (121, 506, 631, 460), (121, 460, 628, 499), (122, 288, 536, 291), (122, 291, 576, 393), (122, 393, 644, 383), (122, 383, 571, 288), (123, 289, 536, 288), (123, 288, 571, 382), (123, 382, 647, 466), (123, 466, 611, 289), (124, 290, 536, 289), (124, 289, 611, 465), (124, 465, 667, 483), (124, 483, 620, 290), (125, 291, 536, 290), (125, 290, 620, 484), (125, 484, 666, 392), (125, 392, 576, 291), (126, 292, 537, 295), (126, 295, 610, 463), (126, 463, 666, 484), (126, 484, 620, 292), (127, 293, 537, 292), (127, 292, 620, 483), (127, 483, 667, 468), (127, 468, 612, 293), (128, 294, 537, 293), (128, 293, 612, 467), (128, 467, 668, 485), (128, 485, 621, 294), (129, 295, 537, 294), (129, 294, 621, 486), (129, 486, 665, 464), (129, 464, 610, 295), (130, 296, 538, 299), (130, 299, 609, 461), (130, 461, 665, 486), (130, 486, 621, 296), (131, 297, 538, 296), (131, 296, 621, 485), (131, 485, 668, 470), (131, 470, 613, 297), (132, 298, 538, 297), (132, 297, 613, 469), (132, 469, 669, 487), (132, 487, 622, 298), (133, 299, 538, 298), (133, 298, 622, 488), (133, 488, 664, 462), (133, 462, 609, 299), (134, 300, 539, 303), (134, 303, 611, 466), (134, 466, 647, 381), (134, 381, 570, 300), (135, 301, 539, 300), (135, 300, 570, 380), (135, 380, 646, 472), (135, 472, 614, 301), (136, 302, 539, 301), (136, 301, 614, 471), (136, 471, 670, 489), (136, 489, 623, 302), (137, 303, 539, 302), (137, 302, 623, 490), (137, 490, 667, 465), (137, 465, 611, 303), (138, 304, 540, 307), (138, 307, 612, 468), (138, 468, 667, 490), (138, 490, 623, 304), (139, 305, 540, 304), (139, 304, 623, 489), (139, 489, 670, 474), (139, 474, 615, 305), (140, 306, 540, 305), (140, 305, 615, 473), (140, 473, 671, 491), (140, 491, 624, 306), (141, 307, 540, 306), (141, 306, 624, 492), (141, 492, 668, 467), (141, 467, 612, 307), (142, 308, 541, 311), (142, 311, 613, 470), (142, 470, 668, 492), (142, 492, 624, 308), (143, 309, 541, 308), (143, 308, 624, 491), (143, 491, 671, 476), (143, 476, 616, 309), (144, 310, 541, 309), (144, 309, 616, 475), (144, 475, 672, 493), (144, 493, 625, 310), (145, 311, 541, 310), (145, 310, 625, 494), (145, 494, 669, 469), (145, 469, 613, 311), (146, 312, 542, 315), (146, 315, 614, 472), (146, 472, 646, 379), (146, 379, 569, 312), (147, 313, 542, 312), (147, 312, 569, 378), (147, 378, 645, 478), (147, 478, 617, 313), (148, 314, 542, 313), (148, 313, 617, 477), (148, 477, 673, 495), (148, 495, 626, 314), (149, 315, 542, 314), (149, 314, 626, 496), (149, 496, 670, 471), (149, 471, 614, 315), (150, 316, 543, 319), (150, 319, 615, 474), (150, 474, 670, 496), (150, 496, 626, 316), (151, 317, 543, 316), (151, 316, 626, 495), (151, 495, 673, 480), (151, 480, 618, 317), (152, 318, 543, 317), (152, 317, 618, 479), (152, 479, 674, 497), (152, 497, 627, 318), (153, 319, 543, 318), (153, 318, 627, 498), (153, 498, 671, 473), (153, 473, 615, 319), (154, 320, 544, 323), (154, 323, 616, 476), (154, 476, 671, 498), (154, 498, 627, 320), (155, 321, 544, 320), (155, 320, 627, 497), (155, 497, 674, 482), (155, 482, 619, 321), (156, 322, 544, 321), (156, 321, 619, 481), (156, 481, 675, 499), (156, 499, 628, 322), (157, 323, 544, 322), (157, 322, 628, 500), (157, 500, 672, 475), (157, 475, 616, 323), (158, 324, 545, 327), (158, 327, 617, 478), (158, 478, 645, 377), (158, 377, 568, 324), (159, 325, 545, 324), (159, 324, 568, 376), (159, 376, 644, 393), (159, 393, 576, 325), (160, 326, 545, 325), (160, 325, 576, 392), (160, 392, 666, 501), (160, 501, 629, 326), (161, 327, 545, 326), (161, 326, 629, 502), (161, 502, 673, 477), (161, 477, 617, 327), (162, 328, 546, 331), (162, 331, 618, 480), (162, 480, 673, 502), (162, 502, 629, 328), (163, 329, 546, 328), (163, 328, 629, 501), (163, 501, 666, 463), (163, 463, 610, 329), (164, 330, 546, 329), (164, 329, 610, 464), (164, 464, 665, 503), (164, 503, 630, 330), (165, 331, 546, 330), (165, 330, 630, 504), (165, 504, 674, 479), (165, 479, 618, 331), (166, 332, 547, 335), (166, 335, 619, 482), (166, 482, 674, 504), (166, 504, 630, 332), (167, 333, 547, 332), (167, 332, 630, 503), (167, 503, 665, 461), (167, 461, 609, 333), (168, 334, 547, 333), (168, 333, 609, 462), (168, 462, 664, 505), (168, 505, 631, 334), (169, 335, 547, 334), (169, 334, 631, 506), (169, 506, 675, 481), (169, 481, 619, 335)])
me_cube_002.polygons.foreach_set('use_smooth', [True] * 674)
_uv = me_cube_002.uv_layers.new(name='UVMap')
_uv.uv.foreach_set('vector', [0.885, 0.4104, 0.9283, 0.4203, 0.9265, 0.4361, 0.8814, 0.4255, 0.885, 0.4104, 0.8814, 0.4255, 0.839, 0.4132, 0.8448, 0.3989, 0.885, 0.4104, 0.8448, 0.3989, 0.8504, 0.3885, 0.8879, 0.3986, 0.885, 0.4104, 0.8879, 0.3986, 0.9291, 0.4073, 0.9283, 0.4203, 0.9686, 0.4277, 0.9683, 0.4436, 0.9265, 0.4361, 0.9283, 0.4203, 0.9686, 0.4277, 0.9283, 0.4203, 0.9291, 0.4073, 0.9678, 0.4143, 0.9686, 0.4277, 0.9678, 0.4143, 0.9971, 0.4174, 0.9992, 0.4302, 0.9686, 0.4277, 0.9992, 0.4302, 1.0, 0.4454, 0.9683, 0.4436, 0.9662, 0.4627, 0.9231, 0.4552, 0.9265, 0.4361, 0.9683, 0.4436, 0.9662, 0.4627, 0.9683, 0.4436, 1.0, 0.4454, 0.9991, 0.4636, 0.9662, 0.4627, 0.9991, 0.4636, 0.9964, 0.4848, 0.9626, 0.4846, 0.9662, 0.4627, 0.9626, 0.4846, 0.9188, 0.477, 0.9231, 0.4552, 0.8768, 0.4444, 0.8814, 0.4255, 0.9265, 0.4361, 0.9231, 0.4552, 0.8768, 0.4444, 0.9231, 0.4552, 0.9188, 0.477, 0.8718, 0.4664, 0.8768, 0.4444, 0.8718, 0.4664, 0.8287, 0.4529, 0.8336, 0.4314, 0.8768, 0.4444, 0.8336, 0.4314, 0.839, 0.4132, 0.8814, 0.4255, 0.6009, 0.879, 0.5879, 0.8037, 0.6038, 0.8035, 0.6146, 0.8747, 0.6009, 0.879, 0.6146, 0.8747, 0.6464, 0.9346, 0.6368, 0.9432, 0.5135, 0.029, 0.5628, 0.08152, 0.5555, 0.08691, 0.5165, 0.04556, 0.5135, 0.029, 0.5165, 0.04556, 0.4468, 0.01547, 0.4496, 0.0, 0.6009, 0.7284, 0.6146, 0.7324, 0.6038, 0.8035, 0.5879, 0.8037, 0.3805, 5.998e-08, 0.4496, 0.0, 0.4468, 0.01547, 0.3721, 0.01406, 0.3805, 5.998e-08, 0.3721, 0.01406, 0.3219, 0.03595, 0.3171, 0.02793, 0.6009, 0.7284, 0.6368, 0.6648, 0.6464, 0.673, 0.6146, 0.7324, 0.6319, 0.7388, 0.6225, 0.8033, 0.6038, 0.8035, 0.6146, 0.7324, 0.6319, 0.7388, 0.6146, 0.7324, 0.6464, 0.673, 0.66, 0.6853, 0.6319, 0.7388, 0.66, 0.6853, 0.6734, 0.697, 0.6478, 0.7451, 0.6319, 0.7388, 0.6478, 0.7451, 0.6394, 0.803, 0.6225, 0.8033, 0.6319, 0.8678, 0.6146, 0.8747, 0.6038, 0.8035, 0.6225, 0.8033, 0.6319, 0.8678, 0.6225, 0.8033, 0.6394, 0.803, 0.6478, 0.8611, 0.6319, 0.8678, 0.6478, 0.8611, 0.6734, 0.9096, 0.66, 0.9218, 0.6319, 0.8678, 0.66, 0.9218, 0.6464, 0.9346, 0.6146, 0.8747, 0.6509, 0.4065, 0.6983, 0.4162, 0.6996, 0.4288, 0.6506, 0.4202, 0.6509, 0.4065, 0.6506, 0.4202, 0.6076, 0.4109, 0.6106, 0.396, 0.6509, 0.4065, 0.6106, 0.396, 0.6149, 0.3842, 0.6519, 0.3949, 0.6509, 0.4065, 0.6519, 0.3949, 0.6973, 0.4048, 0.6983, 0.4162, 0.7441, 0.4248, 0.7448, 0.4377, 0.6996, 0.4288, 0.6983, 0.4162, 0.7441, 0.4248, 0.6983, 0.4162, 0.6973, 0.4048, 0.7437, 0.4129, 0.7441, 0.4248, 0.7437, 0.4129, 0.7799, 0.4166, 0.7794, 0.4291, 0.7441, 0.4248, 0.7794, 0.4291, 0.7793, 0.4427, 0.7448, 0.4377, 0.7454, 0.4511, 0.7002, 0.4428, 0.6996, 0.4288, 0.7448, 0.4377, 0.7454, 0.4511, 0.7448, 0.4377, 0.7793, 0.4427, 0.7797, 0.4562, 0.7454, 0.4511, 0.7797, 0.4562, 0.7795, 0.47, 0.7449, 0.4659, 0.7454, 0.4511, 0.7449, 0.4659, 0.6995, 0.4595, 0.7002, 0.4428, 0.6505, 0.4367, 0.6506, 0.4202, 0.6996, 0.4288, 0.7002, 0.4428, 0.6505, 0.4367, 0.7002, 0.4428, 0.6995, 0.4595, 0.6496, 0.4563, 0.6505, 0.4367, 0.6496, 0.4563, 0.6051, 0.4518, 0.6062, 0.4297, 0.6505, 0.4367, 0.6062, 0.4297, 0.6076, 0.4109, 0.6506, 0.4202, 0.749, 0.6083, 0.6849, 0.5992, 0.6853, 0.5842, 0.746, 0.5933, 0.749, 0.6083, 0.746, 0.5933, 0.7936, 0.5958, 0.7998, 0.6102, 0.5618, 0.3, 0.5146, 0.3548, 0.5097, 0.3467, 0.5469, 0.3033, 0.5618, 0.3, 0.5469, 0.3033, 0.574, 0.2258, 0.5879, 0.2289, 0.6922, 0.9847, 0.6983, 0.9714, 0.7603, 0.9843, 0.7575, 1.0, 0.5879, 0.1521, 0.5879, 0.2289, 0.574, 0.2258, 0.5752, 0.1427, 0.5879, 0.1521, 0.5752, 0.1427, 0.5555, 0.08691, 0.5628, 0.08152, 0.6922, 0.9847, 0.6368, 0.9432, 0.6464, 0.9346, 0.6983, 0.9714, 0.7072, 0.9544, 0.7638, 0.9655, 0.7603, 0.9843, 0.6983, 0.9714, 0.7072, 0.9544, 0.6983, 0.9714, 0.6464, 0.9346, 0.66, 0.9218, 0.7072, 0.9544, 0.66, 0.9218, 0.6734, 0.9096, 0.7163, 0.9388, 0.6278, 0.5547, 0.6343, 0.5381, 0.687, 0.5454, 0.6857, 0.5659, 0.741, 0.573, 0.746, 0.5933, 0.6853, 0.5842, 0.6857, 0.5659, 0.741, 0.573, 0.6857, 0.5659, 0.687, 0.5454, 0.737, 0.5498, 0.741, 0.573, 0.737, 0.5498, 0.7761, 0.5499, 0.7842, 0.5746, 0.741, 0.573, 0.7842, 0.5746, 0.7936, 0.5958, 0.746, 0.5933, 0.4837, 0.3036, 0.3978, 0.2938, 0.4158, 0.1913, 0.5079, 0.2114, 0.4837, 0.3036, 0.5079, 0.2114, 0.574, 0.2258, 0.5469, 0.3033, 0.4837, 0.3036, 0.5469, 0.3033, 0.5097, 0.3467, 0.4595, 0.3686, 0.4837, 0.3036, 0.4595, 0.3686, 0.3848, 0.3672, 0.3978, 0.2938, 0.3149, 0.2668, 0.3237, 0.1713, 0.4158, 0.1913, 0.3978, 0.2938, 0.3149, 0.2668, 0.3978, 0.2938, 0.3848, 0.3672, 0.3151, 0.3371, 0.3149, 0.2668, 0.3151, 0.3371, 0.2761, 0.2958, 0.2564, 0.24, 0.3149, 0.2668, 0.2564, 0.24, 0.2577, 0.1569, 0.3237, 0.1713, 0.348, 0.07908, 0.4339, 0.08892, 0.4158, 0.1913, 0.3237, 0.1713, 0.348, 0.07908, 0.3237, 0.1713, 0.2577, 0.1569, 0.2847, 0.07936, 0.348, 0.07908, 0.2847, 0.07936, 0.3219, 0.03595, 0.3721, 0.01406, 0.348, 0.07908, 0.3721, 0.01406, 0.4468, 0.01547, 0.4339, 0.08892, 0.5168, 0.1159, 0.5079, 0.2114, 0.4158, 0.1913, 0.4339, 0.08892, 0.5168, 0.1159, 0.4339, 0.08892, 0.4468, 0.01547, 0.5165, 0.04556, 0.5168, 0.1159, 0.5165, 0.04556, 0.5555, 0.08691, 0.5752, 0.1427, 0.5168, 0.1159, 0.5752, 0.1427, 0.574, 0.2258, 0.5079, 0.2114, 0.1372, 0.2882, 0.1692, 0.2952, 0.168, 0.3041, 0.1353, 0.2972, 0.1372, 0.2882, 0.1353, 0.2972, 0.1065, 0.2882, 0.1092, 0.2792, 0.1372, 0.2882, 0.1092, 0.2792, 0.1125, 0.2702, 0.1397, 0.279, 0.1372, 0.2882, 0.1397, 0.279, 0.1707, 0.286, 0.1692, 0.2952, 0.2001, 0.2996, 0.1998, 0.3086, 0.168, 0.3041, 0.1692, 0.2952, 0.2001, 0.2996, 0.1692, 0.2952, 0.1707, 0.286, 0.2007, 0.2904, 0.2001, 0.2996, 0.2007, 0.2904, 0.2245, 0.2912, 0.2244, 0.3004, 0.2001, 0.2996, 0.2244, 0.3004, 0.2247, 0.3095, 0.1998, 0.3086, 0.1993, 0.3181, 0.1668, 0.3135, 0.168, 0.3041, 0.1998, 0.3086, 0.1993, 0.3181, 0.1998, 0.3086, 0.2247, 0.3095, 0.2245, 0.3189, 0.1993, 0.3181, 0.2245, 0.3189, 0.2235, 0.3294, 0.1982, 0.3285, 0.1993, 0.3181, 0.1982, 0.3285, 0.1652, 0.3237, 0.1668, 0.3135, 0.1333, 0.3067, 0.1353, 0.2972, 0.168, 0.3041, 0.1668, 0.3135, 0.1333, 0.3067, 0.1668, 0.3135, 0.1652, 0.3237, 0.1314, 0.3172, 0.1333, 0.3067, 0.1314, 0.3172, 0.1017, 0.3083, 0.1039, 0.2977, 0.1333, 0.3067, 0.1039, 0.2977, 0.1065, 0.2882, 0.1353, 0.2972, 0.7582, 0.2757, 0.7292, 0.2713, 0.7316, 0.2599, 0.7595, 0.2638, 0.7582, 0.2757, 0.7595, 0.2638, 0.7822, 0.265, 0.7813, 0.2771, 0.7582, 0.2757, 0.7813, 0.2771, 0.7812, 0.2877, 0.7576, 0.2862, 0.7582, 0.2757, 0.7576, 0.2862, 0.7273, 0.2813, 0.7292, 0.2713, 0.6997, 0.2646, 0.7042, 0.2537, 0.7316, 0.2599, 0.7292, 0.2713, 0.6997, 0.2646, 0.7292, 0.2713, 0.7273, 0.2813, 0.6962, 0.2742, 0.6997, 0.2646, 0.6962, 0.2742, 0.6687, 0.2658, 0.6734, 0.2564, 0.6997, 0.2646, 0.6734, 0.2564, 0.6794, 0.2458, 0.7042, 0.2537, 0.7096, 0.2408, 0.7341, 0.2463, 0.7316, 0.2599, 0.7042, 0.2537, 0.7096, 0.2408, 0.7042, 0.2537, 0.6794, 0.2458, 0.6871, 0.2334, 0.7096, 0.2408, 0.6871, 0.2334, 0.693, 0.2179, 0.713, 0.2246, 0.7096, 0.2408, 0.713, 0.2246, 0.7346, 0.2294, 0.7341, 0.2463, 0.7605, 0.2498, 0.7595, 0.2638, 0.7316, 0.2599, 0.7341, 0.2463, 0.7605, 0.2498, 0.7341, 0.2463, 0.7346, 0.2294, 0.7588, 0.2324, 0.7605, 0.2498, 0.7588, 0.2324, 0.7802, 0.2333, 0.7828, 0.2508, 0.7605, 0.2498, 0.7828, 0.2508, 0.7822, 0.265, 0.7595, 0.2638, 0.4052, 0.696, 0.3729, 0.7002, 0.3716, 0.691, 0.405, 0.6871, 0.4052, 0.696, 0.405, 0.6871, 0.4345, 0.6842, 0.4338, 0.6932, 0.4052, 0.696, 0.4338, 0.6932, 0.4337, 0.7024, 0.4058, 0.7051, 0.4052, 0.696, 0.4058, 0.7051, 0.3744, 0.7097, 0.3729, 0.7002, 0.3423, 0.7042, 0.3398, 0.6934, 0.3716, 0.691, 0.3729, 0.7002, 0.3423, 0.7042, 0.3729, 0.7002, 0.3744, 0.7097, 0.345, 0.7149, 0.8712, 0.2705, 0.8746, 0.2601, 0.8986, 0.2697, 0.8955, 0.2813, 0.8712, 0.2705, 0.8955, 0.2813, 0.892, 0.293, 0.8678, 0.281, 0.3372, 0.6819, 0.3705, 0.6815, 0.3716, 0.691, 0.3398, 0.6934, 0.8634, 0.2919, 0.8678, 0.281, 0.892, 0.293, 0.8859, 0.305, 0.3372, 0.6819, 0.3111, 0.6847, 0.308, 0.6714, 0.3349, 0.6698, 0.3372, 0.6819, 0.3349, 0.6698, 0.3695, 0.6711, 0.3705, 0.6815, 0.4051, 0.678, 0.405, 0.6871, 0.3716, 0.691, 0.3705, 0.6815, 0.4051, 0.678, 0.3705, 0.6815, 0.3695, 0.6711, 0.4055, 0.6679, 0.4051, 0.678, 0.4055, 0.6679, 0.4366, 0.6644, 0.4354, 0.6749, 0.4051, 0.678, 0.4354, 0.6749, 0.4345, 0.6842, 0.405, 0.6871, 0.9204, 0.2865, 0.9467, 0.2893, 0.9454, 0.2987, 0.9178, 0.2973, 0.9204, 0.2865, 0.9178, 0.2973, 0.892, 0.293, 0.8955, 0.2813, 0.9204, 0.2865, 0.8955, 0.2813, 0.8986, 0.2697, 0.9227, 0.2757, 0.9204, 0.2865, 0.9227, 0.2757, 0.948, 0.2798, 0.9467, 0.2893, 0.9749, 0.2931, 0.9747, 0.302, 0.9454, 0.2987, 0.9467, 0.2893, 0.9749, 0.2931, 0.9467, 0.2893, 0.948, 0.2798, 0.9753, 0.2838, 0.9749, 0.2931, 0.9753, 0.2838, 0.9978, 0.2858, 0.9979, 0.2952, 0.9749, 0.2931, 0.9979, 0.2952, 0.9984, 0.3043, 0.9747, 0.302, 0.9744, 0.3114, 0.9437, 0.3084, 0.9454, 0.2987, 0.9747, 0.302, 0.9744, 0.3114, 0.9747, 0.302, 0.9984, 0.3043, 0.9988, 0.3137, 0.9744, 0.3114, 0.9988, 0.3137, 0.9983, 0.3242, 0.9734, 0.3217, 0.9744, 0.3114, 0.9734, 0.3217, 0.9414, 0.3189, 0.9437, 0.3084, 0.9134, 0.3084, 0.9178, 0.2973, 0.9454, 0.2987, 0.9437, 0.3084, 0.9134, 0.3084, 0.9437, 0.3084, 0.9414, 0.3189, 0.9084, 0.3198, 0.9134, 0.3084, 0.9084, 0.3198, 0.8794, 0.3172, 0.8859, 0.305, 0.9134, 0.3084, 0.8859, 0.305, 0.892, 0.293, 0.9178, 0.2973, 0.6935, 0.283, 0.7261, 0.2904, 0.7251, 0.2993, 0.6911, 0.2915, 0.6935, 0.283, 0.6911, 0.2915, 0.6619, 0.2826, 0.6651, 0.2743, 0.6935, 0.283, 0.6651, 0.2743, 0.6687, 0.2658, 0.6962, 0.2742, 0.6935, 0.283, 0.6962, 0.2742, 0.7273, 0.2813, 0.7261, 0.2904, 0.7581, 0.2957, 0.7593, 0.3049, 0.7251, 0.2993, 0.7261, 0.2904, 0.7581, 0.2957, 0.7261, 0.2904, 0.7273, 0.2813, 0.7576, 0.2862, 0.7581, 0.2957, 0.7576, 0.2862, 0.7812, 0.2877, 0.783, 0.2975, 0.7581, 0.2957, 0.783, 0.2975, 0.7858, 0.3069, 0.7593, 0.3049, 0.7603, 0.3145, 0.7234, 0.3084, 0.7251, 0.2993, 0.7593, 0.3049, 0.7603, 0.3145, 0.7593, 0.3049, 0.7858, 0.3069, 0.7888, 0.3168, 0.7603, 0.3145, 0.7888, 0.3168, 0.7908, 0.3276, 0.7602, 0.3249, 0.7603, 0.3145, 0.7602, 0.3249, 0.7206, 0.3182, 0.7234, 0.3084, 0.688, 0.3003, 0.6911, 0.2915, 0.7251, 0.2993, 0.7234, 0.3084, 0.688, 0.3003, 0.7234, 0.3084, 0.7206, 0.3182, 0.6839, 0.3099, 0.688, 0.3003, 0.6839, 0.3099, 0.6539, 0.3007, 0.6582, 0.2912, 0.688, 0.3003, 0.6582, 0.2912, 0.6619, 0.2826, 0.6911, 0.2915, 0.9763, 0.2734, 0.9499, 0.2694, 0.9521, 0.2575, 0.9776, 0.2613, 0.9763, 0.2734, 0.9776, 0.2613, 0.9993, 0.2631, 0.9984, 0.2753, 0.9763, 0.2734, 0.9984, 0.2753, 0.9978, 0.2858, 0.9753, 0.2838, 0.9763, 0.2734, 0.9753, 0.2838, 0.948, 0.2798, 0.9499, 0.2694, 0.9265, 0.2647, 0.9302, 0.2525, 0.9521, 0.2575, 0.9499, 0.2694, 0.9265, 0.2647, 0.9499, 0.2694, 0.948, 0.2798, 0.9227, 0.2757, 0.9265, 0.2647, 0.9227, 0.2757, 0.8986, 0.2697, 0.9036, 0.2583, 0.9265, 0.2647, 0.9036, 0.2583, 0.9084, 0.2459, 0.9302, 0.2525, 0.9326, 0.2382, 0.9539, 0.2433, 0.9521, 0.2575, 0.9302, 0.2525, 0.9326, 0.2382, 0.9302, 0.2525, 0.9084, 0.2459, 0.9113, 0.2315, 0.9326, 0.2382, 0.9113, 0.2315, 0.9127, 0.2149, 0.9341, 0.2215, 0.9326, 0.2382, 0.9341, 0.2215, 0.9556, 0.2268, 0.9539, 0.2433, 0.9787, 0.247, 0.9776, 0.2613, 0.9521, 0.2575, 0.9539, 0.2433, 0.9787, 0.247, 0.9539, 0.2433, 0.9556, 0.2268, 0.9799, 0.2303, 0.6665, 0.2245, 0.6732, 0.2094, 0.693, 0.2179, 0.6871, 0.2334, 0.6665, 0.2245, 0.6871, 0.2334, 0.6794, 0.2458, 0.6592, 0.2369, 0.3481, 0.7262, 0.3762, 0.72, 0.3783, 0.7317, 0.352, 0.7383, 0.8788, 0.2493, 0.883, 0.2373, 0.9084, 0.2459, 0.9036, 0.2583, 0.8788, 0.2493, 0.9036, 0.2583, 0.8986, 0.2697, 0.8746, 0.2601, 0.3481, 0.7262, 0.345, 0.7149, 0.3744, 0.7097, 0.3762, 0.72, 0.4069, 0.7152, 0.4082, 0.7268, 0.3783, 0.7317, 0.3762, 0.72, 0.4069, 0.7152, 0.3762, 0.72, 0.3744, 0.7097, 0.4058, 0.7051, 0.4069, 0.7152, 0.4058, 0.7051, 0.4337, 0.7024, 0.4345, 0.7126, 0.4069, 0.7152, 0.4345, 0.7126, 0.4356, 0.7242, 0.4082, 0.7268, 0.4096, 0.7405, 0.3809, 0.7453, 0.3783, 0.7317, 0.4082, 0.7268, 0.4096, 0.7405, 0.4082, 0.7268, 0.4356, 0.7242, 0.4367, 0.7379, 0.4096, 0.7405, 0.4367, 0.7379, 0.4372, 0.7543, 0.4111, 0.7568, 0.4096, 0.7405, 0.4111, 0.7568, 0.3835, 0.7614, 0.3809, 0.7453, 0.3573, 0.7516, 0.352, 0.7383, 0.3783, 0.7317, 0.3809, 0.7453, 0.3573, 0.7516, 0.3809, 0.7453, 0.3835, 0.7614, 0.3617, 0.7672, 0.8863, 0.2234, 0.8893, 0.2073, 0.9127, 0.2149, 0.9113, 0.2315, 0.8863, 0.2234, 0.9113, 0.2315, 0.9084, 0.2459, 0.883, 0.2373, 0.2021, 0.2804, 0.1727, 0.2761, 0.1751, 0.2648, 0.2038, 0.269, 0.2021, 0.2804, 0.2038, 0.269, 0.2272, 0.2698, 0.2256, 0.2812, 0.2021, 0.2804, 0.2256, 0.2812, 0.2245, 0.2912, 0.2007, 0.2904, 0.2021, 0.2804, 0.2007, 0.2904, 0.1707, 0.286, 0.1727, 0.2761, 0.143, 0.2693, 0.1469, 0.2582, 0.1751, 0.2648, 0.1727, 0.2761, 0.143, 0.2693, 0.1727, 0.2761, 0.1707, 0.286, 0.1397, 0.279, 0.143, 0.2693, 0.1397, 0.279, 0.1125, 0.2702, 0.1168, 0.2607, 0.143, 0.2693, 0.1168, 0.2607, 0.1216, 0.2497, 0.1469, 0.2582, 0.1508, 0.245, 0.1777, 0.2514, 0.1751, 0.2648, 0.1469, 0.2582, 0.1508, 0.245, 0.1469, 0.2582, 0.1216, 0.2497, 0.1266, 0.2367, 0.1508, 0.245, 0.1266, 0.2367, 0.1326, 0.2205, 0.1554, 0.2287, 0.1508, 0.245, 0.1554, 0.2287, 0.1805, 0.2351, 0.1777, 0.2514, 0.2057, 0.2555, 0.2038, 0.269, 0.1751, 0.2648, 0.1777, 0.2514, 0.2057, 0.2555, 0.1777, 0.2514, 0.1805, 0.2351, 0.2074, 0.2392, 0.2057, 0.2555, 0.2074, 0.2392, 0.2298, 0.24, 0.2288, 0.2563, 0.2057, 0.2555, 0.2288, 0.2563, 0.2272, 0.2698, 0.2038, 0.269, 0.7508, 0.3609, 0.7052, 0.353, 0.7102, 0.3411, 0.7546, 0.3487, 0.7508, 0.3609, 0.7546, 0.3487, 0.7892, 0.3522, 0.7865, 0.3646, 0.7508, 0.3609, 0.7865, 0.3646, 0.7839, 0.3763, 0.7475, 0.3724, 0.7508, 0.3609, 0.7475, 0.3724, 0.7012, 0.3644, 0.7052, 0.353, 0.6671, 0.3445, 0.6723, 0.3325, 0.7102, 0.3411, 0.7052, 0.353, 0.6671, 0.3445, 0.7052, 0.353, 0.7012, 0.3644, 0.6627, 0.3558, 0.6671, 0.3445, 0.6627, 0.3558, 0.6348, 0.347, 0.6391, 0.3357, 0.6671, 0.3445, 0.6391, 0.3357, 0.6437, 0.3236, 0.6723, 0.3325, 0.6783, 0.3208, 0.7157, 0.3293, 0.7102, 0.3411, 0.6723, 0.3325, 0.6783, 0.3208, 0.6723, 0.3325, 0.6437, 0.3236, 0.6488, 0.3117, 0.6783, 0.3208, 0.6488, 0.3117, 0.6539, 0.3007, 0.6839, 0.3099, 0.6783, 0.3208, 0.6839, 0.3099, 0.7206, 0.3182, 0.7157, 0.3293, 0.758, 0.3365, 0.7546, 0.3487, 0.7102, 0.3411, 0.7157, 0.3293, 0.758, 0.3365, 0.7157, 0.3293, 0.7206, 0.3182, 0.7602, 0.3249, 0.758, 0.3365, 0.7602, 0.3249, 0.7908, 0.3276, 0.7908, 0.3396, 0.758, 0.3365, 0.7908, 0.3396, 0.7892, 0.3522, 0.7546, 0.3487, 0.9664, 0.3593, 0.9334, 0.3556, 0.9359, 0.3432, 0.9689, 0.3465, 0.9664, 0.3593, 0.9689, 0.3465, 0.9939, 0.3495, 0.9914, 0.3625, 0.9664, 0.3593, 0.9914, 0.3625, 0.9899, 0.3747, 0.9647, 0.3714, 0.9664, 0.3593, 0.9647, 0.3714, 0.9315, 0.3672, 0.9334, 0.3556, 0.8981, 0.3557, 0.9006, 0.3439, 0.9359, 0.3432, 0.9334, 0.3556, 0.8981, 0.3557, 0.9334, 0.3556, 0.9315, 0.3672, 0.8961, 0.3664, 0.8981, 0.3557, 0.8961, 0.3664, 0.8666, 0.363, 0.8688, 0.3529, 0.8981, 0.3557, 0.8688, 0.3529, 0.8711, 0.3414, 0.9006, 0.3439, 0.904, 0.3318, 0.9387, 0.3307, 0.9359, 0.3432, 0.9006, 0.3439, 0.904, 0.3318, 0.9006, 0.3439, 0.8711, 0.3414, 0.8746, 0.3294, 0.904, 0.3318, 0.8746, 0.3294, 0.8794, 0.3172, 0.9084, 0.3198, 0.904, 0.3318, 0.9084, 0.3198, 0.9414, 0.3189, 0.9387, 0.3307, 0.9714, 0.3337, 0.9689, 0.3465, 0.9359, 0.3432, 0.9387, 0.3307, 0.9714, 0.3337, 0.9387, 0.3307, 0.9414, 0.3189, 0.9734, 0.3217, 0.9714, 0.3337, 0.9734, 0.3217, 0.9983, 0.3242, 0.9965, 0.3365, 0.9714, 0.3337, 0.9965, 0.3365, 0.9939, 0.3495, 0.9689, 0.3465, 0.3311, 0.6326, 0.3669, 0.6341, 0.368, 0.6468, 0.3323, 0.6447, 0.3311, 0.6326, 0.3323, 0.6447, 0.3052, 0.6454, 0.3042, 0.6335, 0.3311, 0.6326, 0.3042, 0.6335, 0.3026, 0.6233, 0.3295, 0.6218, 0.3311, 0.6326, 0.3295, 0.6218, 0.3655, 0.6223, 0.3669, 0.6341, 0.4062, 0.6301, 0.4065, 0.6431, 0.368, 0.6468, 0.3669, 0.6341, 0.4062, 0.6301, 0.3669, 0.6341, 0.3655, 0.6223, 0.4056, 0.618, 0.4062, 0.6301, 0.4056, 0.618, 0.439, 0.6138, 0.4391, 0.6259, 0.4062, 0.6301, 0.4391, 0.6259, 0.4387, 0.639, 0.4065, 0.6431, 0.4061, 0.6559, 0.3688, 0.6593, 0.368, 0.6468, 0.4065, 0.6431, 0.4061, 0.6559, 0.4065, 0.6431, 0.4387, 0.639, 0.4378, 0.6522, 0.4061, 0.6559, 0.4378, 0.6522, 0.4366, 0.6644, 0.4055, 0.6679, 0.4061, 0.6559, 0.4055, 0.6679, 0.3695, 0.6711, 0.3688, 0.6593, 0.3334, 0.6573, 0.3323, 0.6447, 0.368, 0.6468, 0.3688, 0.6593, 0.3334, 0.6573, 0.3688, 0.6593, 0.3695, 0.6711, 0.3349, 0.6698, 0.3334, 0.6573, 0.3349, 0.6698, 0.308, 0.6714, 0.3062, 0.6581, 0.3334, 0.6573, 0.3062, 0.6581, 0.3052, 0.6454, 0.3323, 0.6447, 0.1911, 0.3659, 0.1585, 0.3604, 0.1608, 0.348, 0.1936, 0.3532, 0.1911, 0.3659, 0.1936, 0.3532, 0.2178, 0.3545, 0.2151, 0.3674, 0.1911, 0.3659, 0.2151, 0.3674, 0.2136, 0.3794, 0.1892, 0.3778, 0.1911, 0.3659, 0.1892, 0.3778, 0.1564, 0.3721, 0.1585, 0.3604, 0.1257, 0.3545, 0.1277, 0.342, 0.1608, 0.348, 0.1585, 0.3604, 0.1257, 0.3545, 0.1585, 0.3604, 0.1564, 0.3721, 0.1234, 0.366, 0.1257, 0.3545, 0.1234, 0.366, 0.09435, 0.3574, 0.09677, 0.346, 0.1257, 0.3545, 0.09677, 0.346, 0.09855, 0.3334, 0.1277, 0.342, 0.1296, 0.3293, 0.1632, 0.3355, 0.1608, 0.348, 0.1277, 0.342, 0.1296, 0.3293, 0.1277, 0.342, 0.09855, 0.3334, 0.1, 0.3205, 0.1296, 0.3293, 0.1, 0.3205, 0.1017, 0.3083, 0.1314, 0.3172, 0.1296, 0.3293, 0.1314, 0.3172, 0.1652, 0.3237, 0.1632, 0.3355, 0.1962, 0.3405, 0.1936, 0.3532, 0.1608, 0.348, 0.1632, 0.3355, 0.1962, 0.3405, 0.1632, 0.3355, 0.1652, 0.3237, 0.1982, 0.3285, 0.1962, 0.3405, 0.1982, 0.3285, 0.2235, 0.3294, 0.2209, 0.3415, 0.1962, 0.3405, 0.2209, 0.3415, 0.2178, 0.3545, 0.1936, 0.3532, 0.744, 0.4022, 0.697, 0.3942, 0.6976, 0.3842, 0.7447, 0.3923, 0.744, 0.4022, 0.7447, 0.3923, 0.7818, 0.3961, 0.7808, 0.4058, 0.744, 0.4022, 0.7808, 0.4058, 0.7799, 0.4166, 0.7437, 0.4129, 0.744, 0.4022, 0.7437, 0.4129, 0.6973, 0.4048, 0.697, 0.3942, 0.6538, 0.3845, 0.6563, 0.375, 0.6976, 0.3842, 0.697, 0.3942, 0.6538, 0.3845, 0.697, 0.3942, 0.6973, 0.4048, 0.6519, 0.3949, 0.6538, 0.3845, 0.6519, 0.3949, 0.6149, 0.3842, 0.62, 0.3743, 0.6538, 0.3845, 0.62, 0.3743, 0.6254, 0.3654, 0.6563, 0.375, 0.6592, 0.3656, 0.6988, 0.3745, 0.6976, 0.3842, 0.6563, 0.375, 0.6592, 0.3656, 0.6563, 0.375, 0.6254, 0.3654, 0.6303, 0.3566, 0.6592, 0.3656, 0.6303, 0.3566, 0.6348, 0.347, 0.6627, 0.3558, 0.6592, 0.3656, 0.6627, 0.3558, 0.7012, 0.3644, 0.6988, 0.3745, 0.7457, 0.3826, 0.7447, 0.3923, 0.6976, 0.3842, 0.6988, 0.3745, 0.7457, 0.3826, 0.6988, 0.3745, 0.7012, 0.3644, 0.7475, 0.3724, 0.7457, 0.3826, 0.7475, 0.3724, 0.7839, 0.3763, 0.7826, 0.3865, 0.7457, 0.3826, 0.7826, 0.3865, 0.7818, 0.3961, 0.7447, 0.3923, 0.9664, 0.4027, 0.9294, 0.3964, 0.9297, 0.3868, 0.9651, 0.3922, 0.506, 0.513, 0.4977, 0.5111, 0.5002, 0.4748, 0.5075, 0.4741, 0.506, 0.513, 0.5075, 0.4741, 0.5148, 0.4731, 0.5148, 0.515, 0.9664, 0.4027, 0.9678, 0.4143, 0.9291, 0.4073, 0.9294, 0.3964, 0.4696, 0.5046, 0.4757, 0.4999, 0.4977, 0.5331, 0.492, 0.5405, 0.8902, 0.39, 0.9294, 0.3964, 0.9291, 0.4073, 0.8879, 0.3986, 0.4696, 0.5046, 0.4627, 0.51, 0.4522, 0.466, 0.4594, 0.4647, 0.4696, 0.5046, 0.4594, 0.4647, 0.4659, 0.4636, 0.4757, 0.4999, 0.8941, 0.3752, 0.9303, 0.3773, 0.9297, 0.3868, 0.8921, 0.3827, 0.8941, 0.3752, 0.8921, 0.3827, 0.86, 0.3767, 0.8637, 0.3707, 0.8941, 0.3752, 0.8637, 0.3707, 0.8666, 0.363, 0.8961, 0.3664, 0.8941, 0.3752, 0.8961, 0.3664, 0.9315, 0.3672, 0.9303, 0.3773, 0.9644, 0.382, 0.9651, 0.3922, 0.9297, 0.3868, 0.9303, 0.3773, 0.9644, 0.382, 0.9303, 0.3773, 0.9315, 0.3672, 0.9647, 0.3714, 0.9644, 0.382, 0.9647, 0.3714, 0.9899, 0.3747, 0.9903, 0.3855, 0.9644, 0.382, 0.9903, 0.3855, 0.992, 0.3956, 0.9651, 0.3922, 0.4672, 0.4248, 0.4888, 0.3884, 0.4977, 0.3934, 0.4752, 0.4276, 0.4672, 0.4248, 0.4752, 0.4276, 0.4659, 0.4636, 0.4594, 0.4647, 0.4672, 0.4248, 0.4594, 0.4647, 0.4522, 0.466, 0.4582, 0.4217, 0.4672, 0.4248, 0.4582, 0.4217, 0.4788, 0.3827, 0.4888, 0.3884, 0.4006, 0.5878, 0.403, 0.5978, 0.3615, 0.6031, 0.3586, 0.5935, 0.4006, 0.5878, 0.3586, 0.5935, 0.3553, 0.5827, 0.3978, 0.5767, 0.4006, 0.5878, 0.3978, 0.5767, 0.435, 0.5734, 0.4367, 0.5841, 0.4006, 0.5878, 0.4367, 0.5841, 0.4381, 0.5937, 0.403, 0.5978, 0.4046, 0.6075, 0.3637, 0.6123, 0.3615, 0.6031, 0.403, 0.5978, 0.4046, 0.6075, 0.403, 0.5978, 0.4381, 0.5937, 0.4388, 0.6033, 0.4046, 0.6075, 0.4388, 0.6033, 0.439, 0.6138, 0.4056, 0.618, 0.4046, 0.6075, 0.4056, 0.618, 0.3655, 0.6223, 0.3637, 0.6123, 0.3271, 0.613, 0.324, 0.6055, 0.3615, 0.6031, 0.3637, 0.6123, 0.3271, 0.613, 0.3637, 0.6123, 0.3655, 0.6223, 0.3295, 0.6218, 0.3271, 0.613, 0.3295, 0.6218, 0.3026, 0.6233, 0.2995, 0.6156, 0.3271, 0.613, 0.2995, 0.6156, 0.2953, 0.6096, 0.324, 0.6055, 0.1892, 0.4078, 0.1524, 0.4018, 0.1536, 0.392, 0.1887, 0.3979, 0.1892, 0.4078, 0.1887, 0.3979, 0.2154, 0.3995, 0.218, 0.4093, 0.1892, 0.4078, 0.218, 0.4093, 0.2209, 0.4201, 0.1897, 0.4186, 0.1892, 0.4078, 0.1897, 0.4186, 0.151, 0.4127, 0.1524, 0.4018, 0.1148, 0.394, 0.118, 0.385, 0.1536, 0.392, 0.1524, 0.4018, 0.1148, 0.394, 0.1524, 0.4018, 0.151, 0.4127, 0.1112, 0.4041, 0.1148, 0.394, 0.1112, 0.4041, 0.07612, 0.3927, 0.08161, 0.3836, 0.1148, 0.394, 0.08161, 0.3836, 0.08664, 0.3753, 0.118, 0.385, 0.1209, 0.3759, 0.1549, 0.3824, 0.1536, 0.392, 0.118, 0.385, 0.1209, 0.3759, 0.118, 0.385, 0.08664, 0.3753, 0.09093, 0.3669, 0.1209, 0.3759, 0.09093, 0.3669, 0.09435, 0.3574, 0.1234, 0.366, 0.1209, 0.3759, 0.1234, 0.366, 0.1564, 0.3721, 0.1549, 0.3824, 0.1886, 0.3882, 0.1887, 0.3979, 0.1536, 0.392, 0.1549, 0.3824, 0.1886, 0.3882, 0.1549, 0.3824, 0.1564, 0.3721, 0.1892, 0.3778, 0.1886, 0.3882, 0.1892, 0.3778, 0.2136, 0.3794, 0.2138, 0.3899, 0.1886, 0.3882, 0.2138, 0.3899, 0.2154, 0.3995, 0.1887, 0.3979, 0.0944, 0.4686, 0.1412, 0.4793, 0.1384, 0.4957, 0.09114, 0.4849, 0.0944, 0.4686, 0.09114, 0.4849, 0.04958, 0.4725, 0.05335, 0.4556, 0.0944, 0.4686, 0.05335, 0.4556, 0.05636, 0.4415, 0.097, 0.4554, 0.0944, 0.4686, 0.097, 0.4554, 0.1435, 0.466, 0.1412, 0.4793, 0.1862, 0.4858, 0.1838, 0.5024, 0.1384, 0.4957, 0.1412, 0.4793, 0.1862, 0.4858, 0.1412, 0.4793, 0.1435, 0.466, 0.1882, 0.4724, 0.1862, 0.4858, 0.1882, 0.4724, 0.2243, 0.4745, 0.2219, 0.4886, 0.1862, 0.4858, 0.2219, 0.4886, 0.2194, 0.5055, 0.1838, 0.5024, 0.1815, 0.5251, 0.1348, 0.5182, 0.1384, 0.4957, 0.1838, 0.5024, 0.1815, 0.5251, 0.1838, 0.5024, 0.2194, 0.5055, 0.2182, 0.5279, 0.1815, 0.5251, 0.2182, 0.5279, 0.2204, 0.553, 0.1812, 0.5508, 0.1815, 0.5251, 0.1812, 0.5508, 0.1315, 0.5434, 0.1348, 0.5182, 0.08619, 0.507, 0.09114, 0.4849, 0.1384, 0.4957, 0.1348, 0.5182, 0.08619, 0.507, 0.1348, 0.5182, 0.1315, 0.5434, 0.07967, 0.5315, 0.08619, 0.507, 0.07967, 0.5315, 0.03419, 0.5176, 0.04341, 0.4944, 0.08619, 0.507, 0.04341, 0.4944, 0.04958, 0.4725, 0.09114, 0.4849, 0.3902, 0.5036, 0.3424, 0.5036, 0.3402, 0.4846, 0.3889, 0.4857, 0.3902, 0.5036, 0.3889, 0.4857, 0.4316, 0.4876, 0.4323, 0.5047, 0.3902, 0.5036, 0.4323, 0.5047, 0.4327, 0.519, 0.3912, 0.5194, 0.3902, 0.5036, 0.3912, 0.5194, 0.3443, 0.522, 0.3424, 0.5036, 0.2965, 0.5051, 0.2935, 0.4844, 0.3402, 0.4846, 0.3424, 0.5036, 0.2965, 0.5051, 0.3424, 0.5036, 0.3443, 0.522, 0.2993, 0.5265, 0.2965, 0.5051, 0.2993, 0.5265, 0.2634, 0.5329, 0.2601, 0.5088, 0.2965, 0.5051, 0.2601, 0.5088, 0.2567, 0.4868, 0.2935, 0.4844, 0.2895, 0.4671, 0.3375, 0.4652, 0.3402, 0.4846, 0.2935, 0.4844, 0.2895, 0.4671, 0.2935, 0.4844, 0.2567, 0.4868, 0.2519, 0.4711, 0.2895, 0.4671, 0.2519, 0.4711, 0.2438, 0.4587, 0.2835, 0.4516, 0.2895, 0.4671, 0.2835, 0.4516, 0.3341, 0.4459, 0.3375, 0.4652, 0.3874, 0.4644, 0.3889, 0.4857, 0.3402, 0.4846, 0.3375, 0.4652, 0.3874, 0.4644, 0.3375, 0.4652, 0.3341, 0.4459, 0.3869, 0.4419, 0.3874, 0.4644, 0.3869, 0.4419, 0.4333, 0.4403, 0.4313, 0.4651, 0.3874, 0.4644, 0.4313, 0.4651, 0.4316, 0.4876, 0.3889, 0.4857, 0.8669, 0.4907, 0.9139, 0.5012, 0.9097, 0.5234, 0.8624, 0.513, 0.8669, 0.4907, 0.8624, 0.513, 0.8201, 0.4986, 0.8244, 0.4767, 0.8669, 0.4907, 0.8244, 0.4767, 0.8287, 0.4529, 0.8718, 0.4664, 0.8669, 0.4907, 0.8718, 0.4664, 0.9188, 0.477, 0.9139, 0.5012, 0.9579, 0.5088, 0.9541, 0.531, 0.9097, 0.5234, 0.9139, 0.5012, 0.9579, 0.5088, 0.9139, 0.5012, 0.9188, 0.477, 0.9626, 0.4846, 0.9579, 0.5088, 0.9626, 0.4846, 0.9964, 0.4848, 0.992, 0.5085, 0.9579, 0.5088, 0.992, 0.5085, 0.9885, 0.5309, 0.9541, 0.531, 0.9531, 0.5469, 0.9074, 0.5392, 0.9097, 0.5234, 0.9541, 0.531, 0.9531, 0.5469, 0.9541, 0.531, 0.9885, 0.5309, 0.9884, 0.5478, 0.6578, 0.8573, 0.682, 0.9028, 0.6734, 0.9096, 0.6478, 0.8611, 0.9531, 0.5469, 0.9554, 0.5607, 0.9067, 0.5524, 0.9074, 0.5392, 0.8588, 0.5285, 0.8624, 0.513, 0.9097, 0.5234, 0.9074, 0.5392, 0.8588, 0.5285, 0.9074, 0.5392, 0.9067, 0.5524, 0.8549, 0.541, 0.8588, 0.5285, 0.8549, 0.541, 0.8085, 0.5268, 0.8154, 0.5143, 0.8588, 0.5285, 0.8154, 0.5143, 0.8201, 0.4986, 0.8624, 0.513, 0.6471, 0.4792, 0.6967, 0.4799, 0.6929, 0.502, 0.6435, 0.502, 0.6471, 0.4792, 0.6435, 0.502, 0.5997, 0.4988, 0.603, 0.4762, 0.6471, 0.4792, 0.603, 0.4762, 0.6051, 0.4518, 0.6496, 0.4563, 0.6471, 0.4792, 0.6496, 0.4563, 0.6995, 0.4595, 0.6967, 0.4799, 0.7424, 0.483, 0.7393, 0.5028, 0.6929, 0.502, 0.6967, 0.4799, 0.7424, 0.483, 0.6967, 0.4799, 0.6995, 0.4595, 0.7449, 0.4659, 0.7424, 0.483, 0.7449, 0.4659, 0.7795, 0.47, 0.7775, 0.4844, 0.7424, 0.483, 0.7775, 0.4844, 0.7751, 0.5017, 0.7393, 0.5028, 0.737, 0.5257, 0.6895, 0.524, 0.6929, 0.502, 0.7393, 0.5028, 0.737, 0.5257, 0.7393, 0.5028, 0.7751, 0.5017, 0.7739, 0.5245, 0.737, 0.5257, 0.7739, 0.5245, 0.7761, 0.5499, 0.737, 0.5498, 0.737, 0.5257, 0.737, 0.5498, 0.687, 0.5454, 0.6895, 0.524, 0.6394, 0.5211, 0.6435, 0.502, 0.6929, 0.502, 0.6895, 0.524, 0.6394, 0.5211, 0.6895, 0.524, 0.687, 0.5454, 0.6343, 0.5381, 0.6394, 0.5211, 0.6343, 0.5381, 0.5879, 0.5279, 0.5951, 0.5149, 0.6394, 0.5211, 0.5951, 0.5149, 0.5997, 0.4988, 0.6435, 0.502, 0.6922, 0.6244, 0.7575, 0.6102, 0.7603, 0.6251, 0.6983, 0.637, 0.6922, 0.6244, 0.6983, 0.637, 0.6464, 0.673, 0.6368, 0.6648, 0.2698, 0.08274, 0.3171, 0.02793, 0.3219, 0.03595, 0.2847, 0.07936, 0.2698, 0.08274, 0.2847, 0.07936, 0.2577, 0.1569, 0.2438, 0.1538, 0.3908, 0.3873, 0.3903, 0.4012, 0.3259, 0.4103, 0.3225, 0.3964, 0.2438, 0.2306, 0.2438, 0.1538, 0.2577, 0.1569, 0.2564, 0.24, 0.2438, 0.2306, 0.2564, 0.24, 0.2761, 0.2958, 0.2689, 0.3012, 0.3908, 0.3873, 0.4522, 0.3827, 0.4472, 0.3964, 0.3903, 0.4012, 0.3884, 0.4201, 0.33, 0.4272, 0.3259, 0.4103, 0.3903, 0.4012, 0.3884, 0.4201, 0.3903, 0.4012, 0.4472, 0.3964, 0.4398, 0.4165, 0.3884, 0.4201, 0.4398, 0.4165, 0.4333, 0.4403, 0.3869, 0.4419, 0.3884, 0.4201, 0.3869, 0.4419, 0.3341, 0.4459, 0.33, 0.4272, 0.7072, 0.6534, 0.6983, 0.637, 0.7603, 0.6251, 0.7638, 0.6431, 0.2741, 0.4364, 0.33, 0.4272, 0.3341, 0.4459, 0.2835, 0.4516, 0.7072, 0.6534, 0.7162, 0.6682, 0.6734, 0.697, 0.66, 0.6853, 0.7072, 0.6534, 0.66, 0.6853, 0.6464, 0.673, 0.6983, 0.637, 0.395, 0.5637, 0.3519, 0.5698, 0.3488, 0.5551, 0.3928, 0.5494, 0.395, 0.5637, 0.3928, 0.5494, 0.4321, 0.5469, 0.4332, 0.5606, 0.395, 0.5637, 0.4332, 0.5606, 0.435, 0.5734, 0.3978, 0.5767, 0.395, 0.5637, 0.3978, 0.5767, 0.3553, 0.5827, 0.3519, 0.5698, 0.3114, 0.578, 0.3069, 0.5634, 0.3488, 0.5551, 0.3519, 0.5698, 0.3114, 0.578, 0.3519, 0.5698, 0.3553, 0.5827, 0.316, 0.5898, 0.3114, 0.578, 0.316, 0.5898, 0.2846, 0.5977, 0.2785, 0.5873, 0.3114, 0.578, 0.2785, 0.5873, 0.2726, 0.5729, 0.3069, 0.5634, 0.3029, 0.5461, 0.3463, 0.5391, 0.3488, 0.5551, 0.3069, 0.5634, 0.7998, 0.4172, 0.8053, 0.4004, 0.839, 0.4132, 0.8336, 0.4314, 0.3029, 0.5461, 0.2675, 0.5545, 0.2634, 0.5329, 0.2993, 0.5265, 0.3029, 0.5461, 0.2993, 0.5265, 0.3443, 0.522, 0.3463, 0.5391, 0.3918, 0.5347, 0.3928, 0.5494, 0.3488, 0.5551, 0.3463, 0.5391, 0.3918, 0.5347, 0.3463, 0.5391, 0.3443, 0.522, 0.3912, 0.5194, 0.3918, 0.5347, 0.3912, 0.5194, 0.4327, 0.519, 0.4323, 0.533, 0.3918, 0.5347, 0.4323, 0.533, 0.4321, 0.5469, 0.3928, 0.5494, 0.1919, 0.6137, 0.1273, 0.6055, 0.1281, 0.5892, 0.1892, 0.5979, 0.1919, 0.6137, 0.1892, 0.5979, 0.2376, 0.5992, 0.2438, 0.6138, 0.3182, 0.3537, 0.2689, 0.3012, 0.2761, 0.2958, 0.3151, 0.3371, 0.3182, 0.3537, 0.3151, 0.3371, 0.3848, 0.3672, 0.3821, 0.3827, 0.06001, 0.5886, 0.0645, 0.5743, 0.1281, 0.5892, 0.1273, 0.6055, 0.4511, 0.3827, 0.3821, 0.3827, 0.3848, 0.3672, 0.4595, 0.3686, 0.4511, 0.3827, 0.4595, 0.3686, 0.5097, 0.3467, 0.5146, 0.3548, 0.06001, 0.5886, 0.0, 0.5676, 0.008559, 0.5558, 0.0645, 0.5743, 0.07175, 0.5546, 0.1293, 0.5678, 0.1281, 0.5892, 0.0645, 0.5743, 0.07175, 0.5546, 0.0645, 0.5743, 0.008559, 0.5558, 0.02126, 0.5386, 0.07175, 0.5546, 0.02126, 0.5386, 0.03419, 0.5176, 0.07967, 0.5315, 0.07175, 0.5546, 0.07967, 0.5315, 0.1315, 0.5434, 0.1293, 0.5678, 0.1847, 0.576, 0.1892, 0.5979, 0.1281, 0.5892, 0.1293, 0.5678, 0.1847, 0.576, 0.1293, 0.5678, 0.1315, 0.5434, 0.1812, 0.5508, 0.1847, 0.576, 0.1812, 0.5508, 0.2204, 0.553, 0.2284, 0.5778, 0.1847, 0.576, 0.2284, 0.5778, 0.2376, 0.5992, 0.1892, 0.5979, 0.1073, 0.4163, 0.1493, 0.4256, 0.1474, 0.4393, 0.1035, 0.4294, 0.1073, 0.4163, 0.1035, 0.4294, 0.06499, 0.4159, 0.07042, 0.4037, 0.1073, 0.4163, 0.07042, 0.4037, 0.07612, 0.3927, 0.1112, 0.4041, 0.1073, 0.4163, 0.1112, 0.4041, 0.151, 0.4127, 0.1493, 0.4256, 0.1898, 0.4315, 0.1897, 0.4453, 0.1474, 0.4393, 0.1493, 0.4256, 0.1898, 0.4315, 0.1493, 0.4256, 0.151, 0.4127, 0.1897, 0.4186, 0.1898, 0.4315, 0.1897, 0.4186, 0.2209, 0.4201, 0.2233, 0.4328, 0.1898, 0.4315, 0.2233, 0.4328, 0.2249, 0.4467, 0.1897, 0.4453, 0.1892, 0.4589, 0.1456, 0.4527, 0.1474, 0.4393, 0.1897, 0.4453, 0.1892, 0.4589, 0.1897, 0.4453, 0.2249, 0.4467, 0.2253, 0.4605, 0.1892, 0.4589, 0.2253, 0.4605, 0.2243, 0.4745, 0.1882, 0.4724, 0.1892, 0.4589, 0.1882, 0.4724, 0.1435, 0.466, 0.1456, 0.4527, 0.1, 0.4424, 0.1035, 0.4294, 0.1474, 0.4393, 0.1456, 0.4527, 0.1, 0.4424, 0.1456, 0.4527, 0.1435, 0.466, 0.097, 0.4554, 0.1, 0.4424, 0.097, 0.4554, 0.05636, 0.4415, 0.06027, 0.4284, 0.1, 0.4424, 0.06027, 0.4284, 0.06499, 0.4159, 0.1035, 0.4294, 0.5493, 0.403, 0.5424, 0.4081, 0.5251, 0.3914, 0.5421, 0.3918, 0.5493, 0.403, 0.5421, 0.3918, 0.5523, 0.3977, 0.5594, 0.409, 0.5493, 0.403, 0.5594, 0.409, 0.5605, 0.4296, 0.5424, 0.4081, 0.5281, 0.4166, 0.5298, 0.433, 0.4996, 0.4357, 0.5123, 0.4108, 0.5281, 0.4166, 0.5123, 0.4108, 0.5251, 0.3914, 0.5424, 0.4081, 0.5281, 0.4166, 0.5424, 0.4081, 0.5605, 0.4296, 0.5298, 0.433, 0.5303, 0.4492, 0.5455, 0.4547, 0.5299, 0.4731, 0.5148, 0.4577, 0.5303, 0.4492, 0.5148, 0.4577, 0.4996, 0.4357, 0.5298, 0.433, 0.5303, 0.4492, 0.5298, 0.433, 0.5605, 0.4296, 0.5455, 0.4547, 0.5067, 0.4632, 0.5118, 0.4731, 0.5025, 0.4663, 0.4977, 0.4561, 0.5067, 0.4632, 0.4977, 0.4561, 0.4996, 0.4357, 0.5148, 0.4577, 0.5067, 0.4632, 0.5148, 0.4577, 0.5299, 0.4731, 0.5118, 0.4731, 0.5053, 0.4062, 0.5123, 0.4108, 0.4996, 0.4357, 0.4985, 0.4139, 0.5053, 0.4062, 0.4985, 0.4139, 0.5033, 0.4011, 0.5102, 0.3936, 0.5053, 0.4062, 0.5102, 0.3936, 0.5251, 0.3914, 0.5123, 0.4108, 0.4417, 0.9914, 0.4335, 0.9864, 0.4441, 0.9852, 0.4522, 0.9891, 0.5531, 0.4586, 0.5475, 0.4696, 0.5299, 0.4731, 0.5455, 0.4547, 0.5531, 0.4586, 0.5455, 0.4547, 0.5605, 0.4296, 0.5623, 0.4495, 0.7517, 0.2103, 0.7307, 0.2078, 0.7267, 0.1838, 0.7447, 0.186, 0.7517, 0.2103, 0.7447, 0.186, 0.7631, 0.1873, 0.7716, 0.2113, 0.7517, 0.2103, 0.7716, 0.2113, 0.7802, 0.2333, 0.7588, 0.2324, 0.7517, 0.2103, 0.7588, 0.2324, 0.7346, 0.2294, 0.7307, 0.2078, 0.7117, 0.2039, 0.7098, 0.1804, 0.7267, 0.1838, 0.7307, 0.2078, 0.7117, 0.2039, 0.7307, 0.2078, 0.7346, 0.2294, 0.713, 0.2246, 0.7117, 0.2039, 0.713, 0.2246, 0.693, 0.2179, 0.6939, 0.1982, 0.7117, 0.2039, 0.6939, 0.1982, 0.6942, 0.1757, 0.7098, 0.1804, 0.7118, 0.1561, 0.7268, 0.1593, 0.7267, 0.1838, 0.7098, 0.1804, 0.7118, 0.1561, 0.7098, 0.1804, 0.6942, 0.1757, 0.6983, 0.1522, 0.7118, 0.1561, 0.6983, 0.1522, 0.7043, 0.1287, 0.7169, 0.1324, 0.7118, 0.1561, 0.7169, 0.1324, 0.7314, 0.1358, 0.7268, 0.1593, 0.7431, 0.1621, 0.7447, 0.186, 0.7267, 0.1838, 0.7268, 0.1593, 0.7431, 0.1621, 0.7268, 0.1593, 0.7314, 0.1358, 0.7476, 0.1394, 0.7431, 0.1621, 0.7476, 0.1394, 0.7643, 0.142, 0.7605, 0.1641, 0.7431, 0.1621, 0.7605, 0.1641, 0.7631, 0.1873, 0.7447, 0.186, 0.7585, 0.1187, 0.741, 0.1146, 0.7514, 0.09412, 0.7703, 0.09836, 0.7585, 0.1187, 0.7703, 0.09836, 0.7861, 0.1008, 0.7746, 0.1213, 0.7585, 0.1187, 0.7746, 0.1213, 0.7643, 0.142, 0.7476, 0.1394, 0.7585, 0.1187, 0.7476, 0.1394, 0.7314, 0.1358, 0.741, 0.1146, 0.7245, 0.1105, 0.7334, 0.08956, 0.7514, 0.09412, 0.741, 0.1146, 0.7245, 0.1105, 0.741, 0.1146, 0.7314, 0.1358, 0.7169, 0.1324, 0.7245, 0.1105, 0.7169, 0.1324, 0.7043, 0.1287, 0.7103, 0.1063, 0.7245, 0.1105, 0.7103, 0.1063, 0.7178, 0.08499, 0.7334, 0.08956, 0.7424, 0.06883, 0.7586, 0.07287, 0.7514, 0.09412, 0.7334, 0.08956, 0.7424, 0.06883, 0.7334, 0.08956, 0.7178, 0.08499, 0.7281, 0.06457, 0.7424, 0.06883, 0.7281, 0.06457, 0.7359, 0.04646, 0.7489, 0.04972, 0.7424, 0.06883, 0.7489, 0.04972, 0.7632, 0.0524, 0.7586, 0.07287, 0.7772, 0.07675, 0.7703, 0.09836, 0.7514, 0.09412, 0.7586, 0.07287, 0.7772, 0.07675, 0.7586, 0.07287, 0.7632, 0.0524, 0.7812, 0.05564, 0.7772, 0.07675, 0.7812, 0.05564, 0.797, 0.05776, 0.7931, 0.07901, 0.7772, 0.07675, 0.7931, 0.07901, 0.7861, 0.1008, 0.7703, 0.09836, 0.784, 0.03682, 0.7659, 0.03431, 0.7677, 0.01956, 0.7857, 0.02144, 0.784, 0.03682, 0.7857, 0.02144, 0.7998, 0.02319, 0.7991, 0.03885, 0.784, 0.03682, 0.7991, 0.03885, 0.797, 0.05776, 0.7812, 0.05564, 0.784, 0.03682, 0.7812, 0.05564, 0.7632, 0.0524, 0.7659, 0.03431, 0.75, 0.03367, 0.7495, 0.02062, 0.7677, 0.01956, 0.7659, 0.03431, 0.75, 0.03367, 0.7659, 0.03431, 0.7632, 0.0524, 0.7489, 0.04972, 0.75, 0.03367, 0.7489, 0.04972, 0.7359, 0.04646, 0.7359, 0.03205, 0.75, 0.03367, 0.7359, 0.03205, 0.7338, 0.02054, 0.7495, 0.02062, 0.7512, 0.01048, 0.7694, 0.009131, 0.7677, 0.01956, 0.7495, 0.02062, 0.7512, 0.01048, 0.7495, 0.02062, 0.7338, 0.02054, 0.7355, 0.01115, 0.7512, 0.01048, 0.7355, 0.01115, 0.7392, 0.005867, 0.7507, 0.003794, 0.7512, 0.01048, 0.7507, 0.003794, 0.7701, 0.0, 0.7694, 0.009131, 0.7865, 0.01063, 0.7857, 0.02144, 0.7677, 0.01956, 0.7694, 0.009131, 0.7865, 0.01063, 0.7694, 0.009131, 0.7701, 0.0, 0.7887, 0.003409, 0.7865, 0.01063, 0.7887, 0.003409, 0.7978, 0.005156, 0.7998, 0.01172, 0.7865, 0.01063, 0.7998, 0.01172, 0.7998, 0.02319, 0.7857, 0.02144, 0.9813, 0.2112, 0.9576, 0.2076, 0.9597, 0.1864, 0.9817, 0.1899, 0.9813, 0.2112, 0.9817, 0.1899, 0.9979, 0.1914, 1.0, 0.2128, 0.6769, 0.1906, 0.6939, 0.1982, 0.693, 0.2179, 0.6732, 0.2094, 0.9813, 0.2112, 0.9799, 0.2303, 0.9556, 0.2268, 0.9576, 0.2076, 0.9349, 0.2023, 0.9366, 0.1812, 0.9597, 0.1864, 0.9576, 0.2076, 0.9349, 0.2023, 0.9576, 0.2076, 0.9556, 0.2268, 0.9341, 0.2215, 0.9349, 0.2023, 0.9341, 0.2215, 0.9127, 0.2149, 0.9133, 0.1959, 0.9349, 0.2023, 0.9133, 0.1959, 0.9151, 0.1751, 0.9366, 0.1812, 0.9404, 0.1587, 0.9616, 0.1634, 0.9597, 0.1864, 0.9366, 0.1812, 0.9404, 0.1587, 0.9366, 0.1812, 0.9151, 0.1751, 0.9203, 0.1531, 0.9404, 0.1587, 0.9203, 0.1531, 0.9279, 0.1309, 0.9459, 0.136, 0.9404, 0.1587, 0.9459, 0.136, 0.9639, 0.14, 0.9616, 0.1634, 0.9801, 0.1664, 0.9817, 0.1899, 0.9597, 0.1864, 0.9616, 0.1634, 0.9801, 0.1664, 0.9616, 0.1634, 0.9639, 0.14, 0.9785, 0.1423, 0.6869, 0.1471, 0.6942, 0.1244, 0.7043, 0.1287, 0.6983, 0.1522, 0.9801, 0.1664, 0.9928, 0.1675, 0.9979, 0.1914, 0.9817, 0.1899, 0.9791, 0.1192, 0.967, 0.1174, 0.9705, 0.09515, 0.9814, 0.09667, 0.7001, 0.1023, 0.7064, 0.08072, 0.7178, 0.08499, 0.7103, 0.1063, 0.7001, 0.1023, 0.7103, 0.1063, 0.7043, 0.1287, 0.6942, 0.1244, 0.9791, 0.1192, 0.9785, 0.1423, 0.9639, 0.14, 0.967, 0.1174, 0.9524, 0.114, 0.958, 0.09221, 0.9705, 0.09515, 0.967, 0.1174, 0.9524, 0.114, 0.967, 0.1174, 0.9639, 0.14, 0.9459, 0.136, 0.9524, 0.114, 0.9459, 0.136, 0.9279, 0.1309, 0.937, 0.1095, 0.9524, 0.114, 0.937, 0.1095, 0.9442, 0.08801, 0.958, 0.09221, 0.9607, 0.06998, 0.9743, 0.0731, 0.9705, 0.09515, 0.958, 0.09221, 0.9607, 0.06998, 0.958, 0.09221, 0.9442, 0.08801, 0.9459, 0.06552, 0.9607, 0.06998, 0.9459, 0.06552, 0.9458, 0.04549, 0.9621, 0.04988, 0.9607, 0.06998, 0.9621, 0.04988, 0.9777, 0.05309, 0.9743, 0.0731, 0.9847, 0.07416, 0.9814, 0.09667, 0.9705, 0.09515, 0.9743, 0.0731, 0.9847, 0.07416, 0.9743, 0.0731, 0.9777, 0.05309, 0.9882, 0.05431, 0.7147, 0.06, 0.7215, 0.0415, 0.7359, 0.04646, 0.7281, 0.06457, 0.7147, 0.06, 0.7281, 0.06457, 0.7178, 0.08499, 0.7064, 0.08072, 0.9912, 0.03973, 0.9803, 0.03701, 0.9823, 0.02498, 0.9936, 0.02907, 0.7231, 0.02658, 0.7233, 0.01528, 0.7338, 0.02054, 0.7359, 0.03205, 0.7231, 0.02658, 0.7359, 0.03205, 0.7359, 0.04646, 0.7215, 0.0415, 0.9912, 0.03973, 0.9882, 0.05431, 0.9777, 0.05309, 0.9803, 0.03701, 0.9641, 0.03451, 0.9664, 0.02236, 0.9823, 0.02498, 0.9803, 0.03701, 0.9641, 0.03451, 0.9803, 0.03701, 0.9777, 0.05309, 0.9621, 0.04988, 0.9641, 0.03451, 0.9621, 0.04988, 0.9458, 0.04549, 0.9476, 0.03138, 0.9641, 0.03451, 0.9476, 0.03138, 0.9507, 0.01956, 0.9664, 0.02236, 0.9688, 0.01195, 0.9836, 0.01712, 0.9823, 0.02498, 0.9664, 0.02236, 0.9688, 0.01195, 0.9664, 0.02236, 0.9507, 0.01956, 0.9544, 0.006371, 0.9688, 0.01195, 0.9544, 0.006371, 0.9576, 0.0, 0.968, 0.003197, 0.5401, 0.3847, 0.5421, 0.3918, 0.5251, 0.3914, 0.5247, 0.3827, 0.9953, 0.02097, 0.9936, 0.02907, 0.9823, 0.02498, 0.9836, 0.01712, 0.5118, 0.3865, 0.5247, 0.3827, 0.5251, 0.3914, 0.5102, 0.3936, 0.7258, 0.007607, 0.732, 0.003048, 0.7392, 0.005867, 0.7355, 0.01115, 0.7258, 0.007607, 0.7355, 0.01115, 0.7338, 0.02054, 0.7233, 0.01528, 0.3632, 0.7861, 0.3857, 0.7807, 0.3881, 0.8022, 0.3647, 0.8073, 0.8927, 0.1888, 0.8977, 0.1686, 0.9151, 0.1751, 0.9133, 0.1959, 0.8927, 0.1888, 0.9133, 0.1959, 0.9127, 0.2149, 0.8893, 0.2073, 0.3632, 0.7861, 0.3617, 0.7672, 0.3835, 0.7614, 0.3857, 0.7807, 0.4123, 0.7764, 0.4135, 0.7983, 0.3881, 0.8022, 0.3857, 0.7807, 0.4123, 0.7764, 0.3857, 0.7807, 0.3835, 0.7614, 0.4111, 0.7568, 0.4123, 0.7764, 0.4111, 0.7568, 0.4372, 0.7543, 0.4369, 0.7741, 0.4123, 0.7764, 0.4369, 0.7741, 0.4361, 0.7961, 0.4135, 0.7983, 0.4148, 0.8214, 0.3914, 0.825, 0.3881, 0.8022, 0.4135, 0.7983, 0.4148, 0.8214, 0.4135, 0.7983, 0.4361, 0.7961, 0.4354, 0.8195, 0.4148, 0.8214, 0.4354, 0.8195, 0.4355, 0.8431, 0.4165, 0.8449, 0.4148, 0.8214, 0.4165, 0.8449, 0.395, 0.8483, 0.3914, 0.825, 0.3691, 0.8297, 0.3647, 0.8073, 0.3881, 0.8022, 0.3914, 0.825, 0.3691, 0.8297, 0.3914, 0.825, 0.395, 0.8483, 0.3745, 0.8526, 0.3691, 0.8297, 0.3745, 0.8526, 0.3584, 0.8571, 0.3516, 0.8345, 0.3691, 0.8297, 0.3516, 0.8345, 0.3463, 0.8126, 0.3647, 0.8073, 0.3791, 0.8753, 0.3983, 0.871, 0.4013, 0.8933, 0.3832, 0.8976, 0.9225, 0.1041, 0.9293, 0.08268, 0.9442, 0.08801, 0.937, 0.1095, 0.3791, 0.8753, 0.3639, 0.8797, 0.3584, 0.8571, 0.3745, 0.8526, 0.3791, 0.8753, 0.3745, 0.8526, 0.395, 0.8483, 0.3983, 0.871, 0.4187, 0.8677, 0.4204, 0.8902, 0.4013, 0.8933, 0.3983, 0.871, 0.4187, 0.8677, 0.3983, 0.871, 0.395, 0.8483, 0.4165, 0.8449, 0.4187, 0.8677, 0.4165, 0.8449, 0.4355, 0.8431, 0.4367, 0.866, 0.4187, 0.8677, 0.4367, 0.866, 0.4377, 0.8885, 0.4204, 0.8902, 0.4208, 0.9127, 0.4038, 0.9154, 0.4013, 0.8933, 0.4204, 0.8902, 0.4208, 0.9127, 0.4204, 0.8902, 0.4377, 0.8885, 0.4366, 0.9112, 0.4208, 0.9127, 0.4366, 0.9112, 0.4365, 0.9326, 0.4216, 0.9333, 0.4208, 0.9127, 0.4216, 0.9333, 0.4061, 0.935, 0.4038, 0.9154, 0.3872, 0.9192, 0.3832, 0.8976, 0.4013, 0.8933, 0.4038, 0.9154, 0.3872, 0.9192, 0.4038, 0.9154, 0.4061, 0.935, 0.3904, 0.9381, 0.3872, 0.9192, 0.3904, 0.9381, 0.377, 0.9419, 0.3734, 0.9233, 0.9319, 0.06048, 0.9459, 0.06552, 0.9442, 0.08801, 0.9293, 0.08268, 0.3921, 0.9522, 0.4084, 0.9502, 0.4107, 0.9635, 0.3936, 0.9648, 0.3921, 0.9522, 0.3936, 0.9648, 0.3802, 0.9682, 0.3787, 0.9559, 0.3921, 0.9522, 0.3787, 0.9559, 0.377, 0.9419, 0.3904, 0.9381, 0.3921, 0.9522, 0.3904, 0.9381, 0.4061, 0.935, 0.4084, 0.9502, 0.4249, 0.9503, 0.4286, 0.9646, 0.4107, 0.9635, 0.4084, 0.9502, 0.4249, 0.9503, 0.4084, 0.9502, 0.4061, 0.935, 0.4216, 0.9333, 0.4249, 0.9503, 0.4216, 0.9333, 0.4365, 0.9326, 0.4403, 0.9512, 0.4249, 0.9503, 0.4403, 0.9512, 0.4446, 0.9667, 0.4286, 0.9646, 0.4303, 0.9771, 0.4128, 0.9771, 0.4107, 0.9635, 0.4286, 0.9646, 0.4303, 0.9771, 0.4286, 0.9646, 0.4446, 0.9667, 0.4457, 0.9786, 0.4303, 0.9771, 0.4457, 0.9786, 0.4441, 0.9852, 0.4335, 0.9864, 0.4303, 0.9771, 0.4335, 0.9864, 0.4154, 0.9895, 0.4128, 0.9771, 0.3963, 0.979, 0.3936, 0.9648, 0.4107, 0.9635, 0.4128, 0.9771, 0.3963, 0.979, 0.4128, 0.9771, 0.4154, 0.9895, 0.3967, 0.9897, 0.3963, 0.979, 0.3967, 0.9897, 0.3872, 0.9879, 0.3833, 0.9816, 0.3963, 0.979, 0.3833, 0.9816, 0.3802, 0.9682, 0.3936, 0.9648, 0.2086, 0.2195, 0.1836, 0.2154, 0.1867, 0.1933, 0.2095, 0.1974, 0.2086, 0.2195, 0.2095, 0.1974, 0.2289, 0.198, 0.2295, 0.2202, 0.2086, 0.2195, 0.2295, 0.2202, 0.2298, 0.24, 0.2074, 0.2392, 0.2086, 0.2195, 0.2074, 0.2392, 0.1805, 0.2351, 0.1836, 0.2154, 0.161, 0.2087, 0.1661, 0.1862, 0.1867, 0.1933, 0.1836, 0.2154, 0.161, 0.2087, 0.1836, 0.2154, 0.1805, 0.2351, 0.1554, 0.2287, 0.161, 0.2087, 0.1554, 0.2287, 0.1326, 0.2205, 0.1408, 0.2004, 0.161, 0.2087, 0.1408, 0.2004, 0.1484, 0.1779, 0.1661, 0.1862, 0.1689, 0.1628, 0.1894, 0.1701, 0.1867, 0.1933, 0.1661, 0.1862, 0.1689, 0.1628, 0.1661, 0.1862, 0.1484, 0.1779, 0.1526, 0.1548, 0.1689, 0.1628, 0.1526, 0.1548, 0.1557, 0.1324, 0.1714, 0.1398, 0.1689, 0.1628, 0.1714, 0.1398, 0.1922, 0.1467, 0.1894, 0.1701, 0.2107, 0.174, 0.2095, 0.1974, 0.1867, 0.1933, 0.1894, 0.1701, 0.2107, 0.174, 0.1894, 0.1701, 0.1922, 0.1467, 0.2125, 0.1505, 0.2107, 0.174, 0.2125, 0.1505, 0.2287, 0.151, 0.2284, 0.1746, 0.2107, 0.174, 0.2284, 0.1746, 0.2289, 0.198, 0.2095, 0.1974, 0.2152, 0.1279, 0.1957, 0.1245, 0.1998, 0.103, 0.2185, 0.1057, 0.2152, 0.1279, 0.2185, 0.1057, 0.2334, 0.1061, 0.2306, 0.1284, 0.2152, 0.1279, 0.2306, 0.1284, 0.2287, 0.151, 0.2125, 0.1505, 0.2152, 0.1279, 0.2125, 0.1505, 0.1922, 0.1467, 0.1957, 0.1245, 0.1754, 0.1186, 0.1807, 0.0983, 0.1998, 0.103, 0.1957, 0.1245, 0.1754, 0.1186, 0.1957, 0.1245, 0.1922, 0.1467, 0.1714, 0.1398, 0.1754, 0.1186, 0.1714, 0.1398, 0.1557, 0.1324, 0.16, 0.1122, 0.1754, 0.1186, 0.16, 0.1122, 0.1662, 0.09289, 0.1807, 0.0983, 0.1875, 0.07787, 0.2042, 0.0815, 0.1998, 0.103, 0.1807, 0.0983, 0.1875, 0.07787, 0.1807, 0.0983, 0.1662, 0.09289, 0.1746, 0.07317, 0.1875, 0.07787, 0.1746, 0.07317, 0.1815, 0.05338, 0.1932, 0.05774, 0.1875, 0.07787, 0.1932, 0.05774, 0.2083, 0.06084, 0.2042, 0.0815, 0.2218, 0.08346, 0.2185, 0.1057, 0.1998, 0.103, 0.2042, 0.0815, 0.2218, 0.08346, 0.2042, 0.0815, 0.2083, 0.06084, 0.2251, 0.06233, 0.2218, 0.08346, 0.2251, 0.06233, 0.2394, 0.06238, 0.2365, 0.08353, 0.2218, 0.08346, 0.2365, 0.08353, 0.2334, 0.1061, 0.2185, 0.1057, 0.228, 0.04347, 0.2112, 0.04167, 0.2134, 0.02491, 0.2302, 0.02746, 0.228, 0.04347, 0.2302, 0.02746, 0.2435, 0.02926, 0.2419, 0.04425, 0.228, 0.04347, 0.2419, 0.04425, 0.2394, 0.06238, 0.2251, 0.06233, 0.228, 0.04347, 0.2251, 0.06233, 0.2083, 0.06084, 0.2112, 0.04167, 0.1955, 0.03829, 0.1966, 0.02132, 0.2134, 0.02491, 0.2112, 0.04167, 0.1955, 0.03829, 0.2112, 0.04167, 0.2083, 0.06084, 0.1932, 0.05774, 0.1955, 0.03829, 0.1932, 0.05774, 0.1815, 0.05338, 0.1833, 0.03387, 0.1955, 0.03829, 0.1833, 0.03387, 0.1833, 0.01711, 0.1966, 0.02132, 0.1986, 0.008629, 0.2153, 0.01149, 0.2134, 0.02491, 0.1966, 0.02132, 0.1986, 0.008629, 0.1966, 0.02132, 0.1833, 0.01711, 0.1852, 0.005608, 0.1986, 0.008629, 0.1852, 0.005608, 0.1888, 0.0001036, 0.1986, 0.0, 0.1986, 0.008629, 0.1986, 0.0, 0.2167, 0.0008854, 0.2153, 0.01149, 0.2313, 0.01483, 0.2302, 0.02746, 0.2134, 0.02491, 0.2153, 0.01149, 0.2313, 0.01483, 0.2153, 0.01149, 0.2167, 0.0008854, 0.2335, 0.00665, 0.2313, 0.01483, 0.2335, 0.00665, 0.2418, 0.01056, 0.2438, 0.01747, 0.2313, 0.01483, 0.2438, 0.01747, 0.2435, 0.02926, 0.2302, 0.02746])
me_cube_002.use_remesh_preserve_volume = False
me_cube_002.use_remesh_preserve_attributes = False
me_cube_002.use_mirror_vertex_groups = False
me_cube_002.update()

# ---- objects
ob_stalag1 = bpy.data.objects.new('Stalag1', me_cube_002)

# ---- transforms, parenting, visibility, modifiers, constraints
ob_stalag1.location = (0.0, 0.0, 0.0)
ob_stalag1.lineart.crease_threshold = 0.0

# ---- collection membership
col_collection_1.objects.link(ob_stalag1)

# ---- scene / render settings (as saved in the file)
scene.frame_start = 1; scene.frame_end = 250; scene.frame_set(1)
scene.render.engine = 'BLENDER_EEVEE_NEXT'
scene.render.resolution_percentage = 50
scene.render.dither_intensity = 0.0
scene.cycles.use_denoising = False
scene.cycles.samples = 10
scene.cycles.sampling_pattern = 'TABULATED_SOBOL'
scene.cycles.light_sampling_threshold = 0.0
scene.cycles.use_adaptive_sampling = False
scene.cycles.use_light_tree = False
scene.cycles.blur_glossy = 0.0
scene.cycles.volume_bounces = 1
scene.cycles.pixel_filter_type = 'GAUSSIAN'
scene.cycles.sample_clamp_indirect = 0.0
scene.view_settings.view_transform = 'Standard'
bpy.context.view_layer.update()

# ---- added for rendering (the .blend has no active camera and no usable light): camera, sun
cam_auto = bpy.data.cameras.new('AutoCamera')
cam_auto.lens = 50.0
cam_auto.sensor_width = 36.0
cam_auto.clip_end = 1000.0
ob_auto_camera = bpy.data.objects.new('AutoCamera', cam_auto)
scene.collection.objects.link(ob_auto_camera)
ob_auto_camera.location = (3.0222, -3.63144, 2.46045)
ob_auto_camera.rotation_euler = (1.09748, -7.21219e-08, 0.694738)
scene.camera = ob_auto_camera
light_auto_sun = bpy.data.lights.new('AutoSun', 'SUN')
light_auto_sun.energy = 3.0
light_auto_sun.angle = 0.0523599
ob_auto_sun = bpy.data.objects.new('AutoSun', light_auto_sun)
scene.collection.objects.link(ob_auto_sun)
ob_auto_sun.rotation_euler = (0.872665, 0.174533, 0.523599)
bpy.context.view_layer.update()
